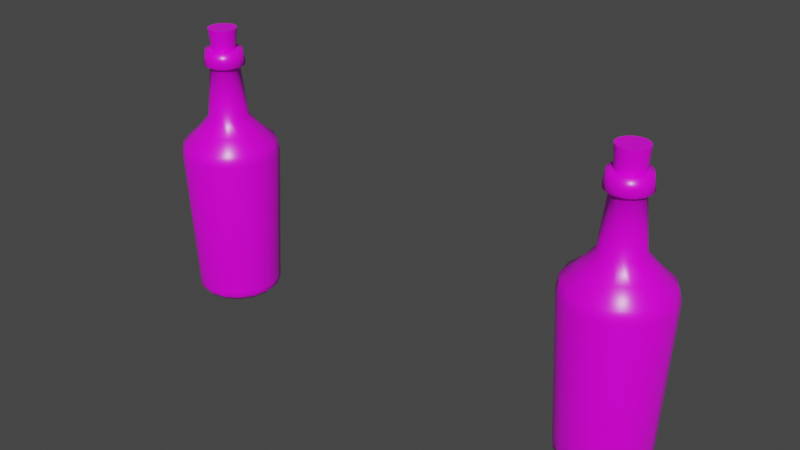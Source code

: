 # Source: pickup-wine.blend  (saved by Blender 2.93.21; exported with 4.5.12 LTS)
import bpy
from mathutils import Matrix  # noqa: F401  (used for matrix-valued properties, if any)

bpy.ops.wm.read_factory_settings(use_empty=True)
scene = bpy.context.scene
scene.name = 'Scene'

# ---- collections
col_collection = bpy.data.collections.new('Collection'); scene.collection.children.link(col_collection)

# ---- images (referenced by path relative to the original .blend; pixels are not part of the script)
import os
ASSET_DIR = os.environ.get("B2B_ASSET_DIR", "")  # directory of the original .blend (textures are referenced by path, not embedded)
HERE = os.path.dirname(os.path.abspath(__file__))  # packed textures are extracted next to this script under _unpacked/

def load_image(name, relpath, width, height, colorspace="sRGB"):
    """Load a texture the original file referenced (path relative to the .blend, or extracted next to this script)."""
    p = next((c for c in (os.path.join(HERE, relpath), os.path.join(ASSET_DIR, relpath)) if relpath and os.path.exists(c)), "")
    if p:
        img = bpy.data.images.load(p, check_existing=True)
        img.name = name
    else:  # same state as the original file: an image datablock whose file is absent (Cycles renders it pink)
        img = bpy.data.images.new(name, width, height)
        img.source = "FILE"
        img.filepath = "//" + (relpath or name)
    img.colorspace_settings.name = colorspace
    return img
img_wine_diffuse = load_image('wine-diffuse', 'wine-diffuse.png', 1024, 1024, 'sRGB')
img_ui_sprite_sheet_png = load_image('ui-sprite-sheet.png', 'ui-sprite-sheet.png', 1024, 1024, 'sRGB')

# ---- materials (node trees are filled in below, after node groups)
mat_wine = bpy.data.materials.new('Wine')
mat_wine.alpha_threshold = 0.0
mat_wine.line_color = (0.0, 0.0, 0.0, 1.0)
mat_heart = bpy.data.materials.new('Heart')

# ---- material node trees
mat_wine.use_nodes = True; mat_wine.node_tree.nodes.clear()
_N = mat_wine.node_tree.nodes; _L = mat_wine.node_tree.links
n0 = _N.new('ShaderNodeOutputMaterial'); n0.name = 'Material Output'; n0.location = (300, 300)
n1 = _N.new('ShaderNodeBsdfPrincipled'); n1.name = 'Principled BSDF'; n1.location = (10, 300)
n1.distribution = 'GGX'
n1.subsurface_method = 'BURLEY'
n1.inputs[2].default_value = 0.3314
n1.inputs[3].default_value = 1.45
n1.inputs[27].default_value = (0.0, 0.0, 0.0, 1.0)
n1.inputs[28].default_value = 1.0
n2 = _N.new('ShaderNodeTexImage'); n2.name = 'Image Texture'; n2.location = (-280, 280)
n2.image = img_wine_diffuse
_L.new(n1.outputs[0], n0.inputs[0])
_L.new(n2.outputs[0], n1.inputs[0])
n0.is_active_output = True
mat_heart.use_nodes = True; mat_heart.node_tree.nodes.clear()
_N = mat_heart.node_tree.nodes; _L = mat_heart.node_tree.links
n0 = _N.new('ShaderNodeBsdfPrincipled'); n0.name = 'Principled BSDF'; n0.location = (10, 300)
n0.distribution = 'GGX'
n0.subsurface_method = 'BURLEY'
n0.inputs[3].default_value = 1.45
n0.inputs[27].default_value = (0.0, 0.0, 0.0, 1.0)
n0.inputs[28].default_value = 1.0
n1 = _N.new('ShaderNodeOutputMaterial'); n1.name = 'Material Output'; n1.location = (300, 300)
n2 = _N.new('ShaderNodeTexImage'); n2.name = 'Image Texture'; n2.location = (-280, 280)
n2.image = img_ui_sprite_sheet_png
_L.new(n0.outputs[0], n1.inputs[0])
_L.new(n2.outputs[0], n0.inputs[0])
n1.is_active_output = True

# ---- world
world_world = bpy.data.worlds.new('World'); scene.world = world_world
world_world.use_nodes = True; world_world.node_tree.nodes.clear()
_N = world_world.node_tree.nodes; _L = world_world.node_tree.links
n0 = _N.new('ShaderNodeOutputWorld'); n0.name = 'World Output'; n0.location = (300, 300)
n1 = _N.new('ShaderNodeBackground'); n1.name = 'Background'; n1.location = (10, 300)
n1.inputs[0].default_value = (0.05088, 0.05088, 0.05088, 1.0)
_L.new(n1.outputs[0], n0.inputs[0])
n0.is_active_output = True
world_world.color = (0.05088, 0.05088, 0.05088)
world_world.use_sun_shadow = False
world_world.sun_shadow_jitter_overblur = 0.0

# ---- meshes
me_pickup_wine = bpy.data.meshes.new('pickup-wine')
me_pickup_wine.from_pydata([(1.655e-09, 0.133, -0.04484), (-0.03171, 0.133, -0.03171), (-0.04484, 0.133, -3.177e-09), (-0.03171, 0.133, 0.03171), (5.575e-09, 0.133, 0.04484), (0.03171, 0.133, 0.03171), (0.04484, 0.133, -5.671e-09), (0.03171, 0.133, -0.03171), (-3.495e-10, 0.2442, -0.03343), (-0.02364, 0.2442, -0.02364), (-0.03343, 0.2442, -8.427e-09), (-0.02364, 0.2442, 0.02364), (2.573e-09, 0.2442, 0.03343), (0.02364, 0.2442, 0.02364), (0.03343, 0.2442, -1.029e-08), (0.02364, 0.2442, -0.02364), (-1.551e-11, 0.2525, -0.04569), (-0.03231, 0.2525, -0.03231), (-0.04569, 0.2525, -8.26e-09), (-0.03231, 0.2525, 0.03231), (3.979e-09, 0.2525, 0.04569), (0.03231, 0.2525, 0.03231), (0.04569, 0.2525, -1.08e-08), (0.03231, 0.2525, -0.03231), (-9.019e-11, 0.286, -0.04062), (-0.02872, 0.286, -0.02872), (-0.04062, 0.286, -1.006e-08), (-0.02872, 0.286, 0.02872), (3.461e-09, 0.286, 0.04062), (0.02872, 0.286, 0.02872), (0.04062, 0.286, -1.232e-08), (0.02872, 0.286, -0.02872), (-2.961e-10, 0.0453, -0.11), (7.445e-10, 0.0995, -0.07217), (-3.887e-10, 0.07063, -0.1048), (-0.05103, 0.0995, -0.05103), (-0.07777, 0.0453, -0.07777), (-0.07408, 0.07063, -0.07408), (-0.07217, 0.0995, -8.656e-11), (-0.11, 0.0453, 2.851e-09), (-0.1048, 0.07063, 1.303e-09), (-0.05103, 0.0995, 0.05103), (-0.07777, 0.0453, 0.07777), (-0.07408, 0.07063, 0.07408), (7.054e-09, 0.0995, 0.07217), (9.346e-09, 0.0453, 0.11), (8.814e-09, 0.07063, 0.1048), (0.05103, 0.0995, 0.05103), (0.07777, 0.0453, 0.07777), (0.07408, 0.07063, 0.07408), (0.07217, 0.0995, -4.102e-09), (0.11, 0.0453, -3.262e-09), (0.1048, 0.07063, -4.517e-09), (0.05103, 0.0995, -0.05103), (0.07777, 0.0453, -0.07777), (0.07408, 0.07063, -0.07408), (-4.384e-10, -0.2965, -0.06259), (1.779e-11, -0.2877, -0.09528), (-0.06737, -0.2877, -0.06737), (-0.04426, -0.2965, -0.04426), (-0.09528, -0.2877, 1.688e-08), (-0.06259, -0.2965, 1.664e-08), (-0.06737, -0.2877, 0.06737), (-0.04426, -0.2965, 0.04426), (8.348e-09, -0.2877, 0.09528), (1.468e-08, -0.2965, 0.06259), (0.06737, -0.2877, 0.06737), (0.04426, -0.2965, 0.04426), (0.09528, -0.2877, 1.158e-08), (0.06259, -0.2965, 1.824e-08), (0.06737, -0.2877, -0.06737), (0.04426, -0.2965, -0.04426), (-3.292e-10, 0.286, -0.02638), (-0.01865, 0.286, -0.01865), (-0.02638, 0.286, -1.081e-08), (-0.01865, 0.286, 0.01865), (1.977e-09, 0.286, 0.02638), (0.01865, 0.286, 0.01865), (0.02638, 0.286, -1.228e-08), (0.01865, 0.286, -0.01865), (-1.467e-10, 0.3327, -0.03215), (-0.06029, -0.2986, -0.06029), (-2.041e-10, -0.2986, -0.08527), (-0.08527, -0.2986, 1.719e-08), (-0.06029, -0.2986, 0.06029), (1.621e-08, -0.2986, 0.08527), (0.06029, -0.2986, 0.06029), (0.08527, -0.2986, 1.919e-08), (0.06029, -0.2986, -0.06029), (3.276e-09, 0.2484, 0.03956), (0.02797, 0.2484, 0.02797), (-0.03956, 0.2484, -8.343e-09), (-0.02797, 0.2484, 0.02797), (-1.825e-10, 0.2484, -0.03956), (-0.02797, 0.2484, -0.02797), (0.02797, 0.2484, -0.02797), (0.03956, 0.2484, -1.054e-08), (-0.02273, 0.3327, -0.02273), (-0.03215, 0.3327, -1.264e-08), (-0.02273, 0.3327, 0.02273), (2.664e-09, 0.3327, 0.03215), (0.02273, 0.3327, 0.02273), (0.03215, 0.3327, -1.443e-08), (0.02273, 0.3327, -0.02273), (-0.01723, 0.133, 0.04161), (-0.01285, 0.2442, 0.03102), (-0.01756, 0.2525, 0.0424), (-0.01561, 0.286, 0.03769), (-0.04227, 0.0453, 0.1021), (-0.04027, 0.07063, 0.09722), (-0.02774, 0.0995, 0.06697), (-0.03277, -0.2986, 0.07912), (-0.03662, -0.2877, 0.08841), (-0.01014, 0.286, 0.02448), (-0.01236, 0.3327, 0.02983), (-0.02406, -0.2965, 0.05807), (-0.01521, 0.2484, 0.03671), (0.01723, 0.133, 0.04161), (0.01285, 0.2442, 0.03102), (0.01756, 0.2525, 0.0424), (0.01561, 0.286, 0.03769), (0.04227, 0.0453, 0.1021), (0.04027, 0.07063, 0.09722), (0.02774, 0.0995, 0.06697), (0.03277, -0.2986, 0.07912), (0.03662, -0.2877, 0.08841), (0.01014, 0.286, 0.02448), (0.01236, 0.3327, 0.02983), (0.02406, -0.2965, 0.05807), (0.01521, 0.2484, 0.03671), (0.04161, 0.133, 0.01723), (0.03102, 0.2442, 0.01285), (0.0424, 0.2525, 0.01756), (0.03769, 0.286, 0.01561), (0.1021, 0.0453, 0.04227), (0.09722, 0.07063, 0.04027), (0.06697, 0.0995, 0.02774), (0.07912, -0.2986, 0.03277), (0.08841, -0.2877, 0.03662), (0.02448, 0.286, 0.01014), (0.02983, 0.3327, 0.01236), (0.05807, -0.2965, 0.02406), (0.03671, 0.2484, 0.01521), (0.04161, 0.133, -0.01723), (0.03102, 0.2442, -0.01285), (0.0424, 0.2525, -0.01756), (0.03769, 0.286, -0.01561), (0.1021, 0.0453, -0.04227), (0.09722, 0.07063, -0.04027), (0.06697, 0.0995, -0.02774), (0.07912, -0.2986, -0.03277), (0.08841, -0.2877, -0.03662), (0.02448, 0.286, -0.01014), (0.02983, 0.3327, -0.01236), (0.05807, -0.2965, -0.02406), (0.03671, 0.2484, -0.01521), (0.01723, 0.133, -0.04161), (0.01285, 0.2442, -0.03102), (0.01756, 0.2525, -0.0424), (0.01561, 0.286, -0.03769), (0.04227, 0.0453, -0.1021), (0.04027, 0.07063, -0.09722), (0.02774, 0.0995, -0.06697), (0.03277, -0.2986, -0.07912), (0.03662, -0.2877, -0.08841), (0.01014, 0.286, -0.02448), (0.01236, 0.3327, -0.02983), (0.02406, -0.2965, -0.05807), (0.01521, 0.2484, -0.03671), (-0.01723, 0.133, -0.04161), (-0.01285, 0.2442, -0.03102), (-0.01756, 0.2525, -0.0424), (-0.01561, 0.286, -0.03769), (-0.04227, 0.0453, -0.1021), (-0.04027, 0.07063, -0.09722), (-0.02774, 0.0995, -0.06697), (-0.03277, -0.2986, -0.07912), (-0.03662, -0.2877, -0.08841), (-0.01014, 0.286, -0.02448), (-0.01236, 0.3327, -0.02983), (-0.02406, -0.2965, -0.05807), (-0.01521, 0.2484, -0.03671), (-0.04161, 0.133, -0.01723), (-0.03102, 0.2442, -0.01285), (-0.0424, 0.2525, -0.01756), (-0.03769, 0.286, -0.01561), (-0.1021, 0.0453, -0.04227), (-0.09722, 0.07063, -0.04027), (-0.06697, 0.0995, -0.02774), (-0.07912, -0.2986, -0.03277), (-0.08841, -0.2877, -0.03662), (-0.02448, 0.286, -0.01014), (-0.02983, 0.3327, -0.01236), (-0.05807, -0.2965, -0.02406), (-0.03671, 0.2484, -0.01521), (-0.04161, 0.133, 0.01723), (-0.03102, 0.2442, 0.01285), (-0.0424, 0.2525, 0.01756), (-0.03769, 0.286, 0.01561), (-0.1021, 0.0453, 0.04227), (-0.09722, 0.07063, 0.04027), (-0.06697, 0.0995, 0.02774), (-0.07912, -0.2986, 0.03277), (-0.08841, -0.2877, 0.03662), (-0.02448, 0.286, 0.01014), (-0.02983, 0.3327, 0.01236), (-0.05807, -0.2965, 0.02406), (-0.03671, 0.2484, 0.01521), (6.016e-12, -0.2752, -0.09583), (0.06776, -0.2752, -0.06776), (-0.06776, -0.2752, -0.06776), (-0.09583, -0.2752, 1.636e-08), (-0.06776, -0.2752, 0.06776), (8.385e-09, -0.2752, 0.09583), (0.06776, -0.2752, 0.06776), (0.09583, -0.2752, 1.103e-08), (-0.03683, -0.2752, 0.08892), (0.03683, -0.2752, 0.08892), (0.08892, -0.2752, 0.03683), (0.08892, -0.2752, -0.03683), (0.03683, -0.2752, -0.08892), (-0.03683, -0.2752, -0.08892), (-0.08892, -0.2752, -0.03683), (-0.08892, -0.2752, 0.03683), (-0.04317, 0.03339, -0.01353), (0.04317, 0.03339, -0.01353), (0.0, -0.05651, -0.01344), (0.0, 0.02744, -0.01316), (-0.04882, 0.01068, -0.01377), (0.04882, 0.01068, -0.01377), (0.03278, 0.04233, -0.01359), (-0.03278, 0.04233, -0.01359), (0.02057, 0.04275, -0.01302), (0.0189, 0.03431, -0.01356), (0.01567, -0.03583, -0.01296), (0.03869, -0.01278, -0.01309), (-0.03869, -0.01278, -0.01309), (-0.01567, -0.03583, -0.01296), (-0.0189, 0.03431, -0.01356), (-0.02057, 0.04275, -0.01302), (0.0, -0.03917, -0.01306), (0.0, -0.01763, -0.01287), (0.0, 0.00627, -0.01306), (-0.04317, 0.03339, 0.008044), (0.04317, 0.03339, 0.008044), (0.0, -0.05651, 0.007959), (0.0, 0.02744, 0.007674), (-0.04882, 0.01068, 0.008282), (0.04882, 0.01068, 0.008282), (0.03278, 0.04233, 0.008101), (-0.03278, 0.04233, 0.008101), (0.02057, 0.04275, 0.007536), (0.0189, 0.03431, 0.008073), (0.01567, -0.03583, 0.007471), (0.03869, -0.01278, 0.007602), (-0.03869, -0.01278, 0.007602), (-0.01567, -0.03583, 0.007471), (-0.0189, 0.03431, 0.008073), (-0.02057, 0.04275, 0.007536), (0.0, -0.03917, 0.007577), (0.0, -0.01763, 0.007385), (0.0, 0.00627, 0.007575), (-0.03798, 0.0479, -0.002743), (-0.01815, 0.04693, -0.002743), (0.05088, 0.03716, -0.002743), (0.06033, 0.01046, -0.002743), (-0.008101, 0.03748, -0.002743), (0.01815, 0.04693, -0.002743), (0.03798, 0.0479, -0.002743), (-0.05088, 0.03716, -0.002743), (0.008101, 0.03748, -0.002743), (0.02043, -0.03948, -0.002743), (0.0, -0.07079, -0.002743), (0.0, 0.03521, -0.002743), (0.04933, -0.01402, -0.002743), (-0.06033, 0.01046, -0.002743), (-0.04933, -0.01402, -0.002743), (-0.02043, -0.03948, -0.002743)], [], [(136, 130, 5, 47), (110, 104, 3, 41), (162, 156, 7, 53), (188, 182, 1, 35), (149, 143, 6, 50), (123, 117, 4, 44), (201, 195, 2, 38), (216, 108, 42, 212), (222, 186, 36, 210), (221, 173, 32, 208), (219, 147, 51, 215), (217, 121, 45, 213), (223, 199, 39, 211), (218, 134, 48, 214), (143, 144, 14, 6), (117, 118, 12, 4), (195, 196, 10, 2), (169, 170, 8, 0), (156, 157, 15, 7), (130, 131, 13, 5), (104, 105, 11, 3), (182, 183, 9, 1), (129, 119, 20, 89), (207, 197, 18, 91), (181, 171, 16, 93), (168, 158, 23, 95), (142, 132, 21, 90), (116, 106, 19, 92), (194, 184, 17, 94), (155, 145, 22, 96), (145, 146, 30, 22), (119, 120, 28, 20), (197, 198, 26, 18), (171, 172, 24, 16), (158, 159, 31, 23), (132, 133, 29, 21), (106, 107, 27, 19), (184, 185, 25, 17), (173, 174, 34, 32), (174, 175, 33, 34), (186, 187, 37, 36), (187, 188, 35, 37), (199, 200, 40, 39), (200, 201, 38, 40), (108, 109, 43, 42), (109, 110, 41, 43), (121, 122, 46, 45), (122, 123, 44, 46), (134, 135, 49, 48), (135, 136, 47, 49), (147, 148, 52, 51), (148, 149, 50, 52), (160, 161, 55, 54), (161, 162, 53, 55), (175, 169, 0, 33), (220, 160, 54, 209), (176, 177, 57, 82), (189, 190, 58, 81), (202, 203, 60, 83), (111, 112, 62, 84), (124, 125, 64, 85), (137, 138, 66, 86), (150, 151, 68, 87), (163, 164, 70, 88), (59, 180, 56, 167, 71, 154, 69, 141, 67, 128, 65, 115, 63, 206, 61, 193), (133, 139, 77, 29), (107, 113, 75, 27), (185, 191, 73, 25), (146, 152, 78, 30), (120, 126, 76, 28), (198, 204, 74, 26), (172, 178, 72, 24), (159, 165, 79, 31), (165, 72, 80, 166), (126, 77, 101, 127), (191, 74, 98, 192), (113, 76, 100, 114), (178, 73, 97, 179), (139, 78, 102, 140), (204, 75, 99, 205), (152, 79, 103, 153), (180, 176, 82, 56), (193, 189, 81, 59), (206, 202, 83, 61), (115, 111, 84, 63), (128, 124, 85, 65), (141, 137, 86, 67), (154, 150, 87, 69), (167, 163, 88, 71), (144, 155, 96, 14), (183, 194, 94, 9), (105, 116, 92, 11), (131, 142, 90, 13), (157, 168, 95, 15), (170, 181, 93, 8), (196, 207, 91, 10), (118, 129, 89, 12), (80, 179, 97, 192, 98, 205, 99, 114, 100, 127, 101, 140, 102, 153, 103, 166), (12, 89, 116, 105), (65, 85, 111, 115), (75, 113, 114, 99), (28, 76, 113, 107), (85, 64, 112, 111), (46, 44, 110, 109), (45, 46, 109, 108), (20, 28, 107, 106), (89, 20, 106, 116), (4, 12, 105, 104), (213, 45, 108, 216), (44, 4, 104, 110), (13, 90, 129, 118), (67, 86, 124, 128), (76, 126, 127, 100), (29, 77, 126, 120), (86, 66, 125, 124), (49, 47, 123, 122), (48, 49, 122, 121), (21, 29, 120, 119), (90, 21, 119, 129), (5, 13, 118, 117), (214, 48, 121, 217), (47, 5, 117, 123), (14, 96, 142, 131), (69, 87, 137, 141), (77, 139, 140, 101), (30, 78, 139, 133), (87, 68, 138, 137), (52, 50, 136, 135), (51, 52, 135, 134), (22, 30, 133, 132), (96, 22, 132, 142), (6, 14, 131, 130), (215, 51, 134, 218), (50, 6, 130, 136), (15, 95, 155, 144), (71, 88, 150, 154), (78, 152, 153, 102), (31, 79, 152, 146), (88, 70, 151, 150), (55, 53, 149, 148), (54, 55, 148, 147), (23, 31, 146, 145), (95, 23, 145, 155), (7, 15, 144, 143), (209, 54, 147, 219), (53, 7, 143, 149), (8, 93, 168, 157), (56, 82, 163, 167), (79, 165, 166, 103), (24, 72, 165, 159), (82, 57, 164, 163), (208, 32, 160, 220), (34, 33, 162, 161), (32, 34, 161, 160), (16, 24, 159, 158), (93, 16, 158, 168), (0, 8, 157, 156), (33, 0, 156, 162), (9, 94, 181, 170), (59, 81, 176, 180), (72, 178, 179, 80), (25, 73, 178, 172), (81, 58, 177, 176), (35, 1, 169, 175), (37, 35, 175, 174), (36, 37, 174, 173), (17, 25, 172, 171), (94, 17, 171, 181), (1, 9, 170, 169), (210, 36, 173, 221), (10, 91, 194, 183), (61, 83, 189, 193), (73, 191, 192, 97), (26, 74, 191, 185), (83, 60, 190, 189), (40, 38, 188, 187), (39, 40, 187, 186), (18, 26, 185, 184), (91, 18, 184, 194), (2, 10, 183, 182), (211, 39, 186, 222), (38, 2, 182, 188), (11, 92, 207, 196), (63, 84, 202, 206), (74, 204, 205, 98), (27, 75, 204, 198), (84, 62, 203, 202), (43, 41, 201, 200), (42, 43, 200, 199), (19, 27, 198, 197), (92, 19, 197, 207), (3, 11, 196, 195), (212, 42, 199, 223), (41, 3, 195, 201), (62, 212, 223, 203), (60, 211, 222, 190), (58, 210, 221, 177), (57, 208, 220, 164), (70, 209, 219, 151), (68, 215, 218, 138), (66, 214, 217, 125), (64, 213, 216, 112), (164, 220, 209, 70), (138, 218, 214, 66), (203, 223, 211, 60), (125, 217, 213, 64), (151, 219, 215, 68), (177, 221, 208, 57), (190, 222, 210, 58), (112, 216, 212, 62), (233, 232, 230), (238, 224, 231), (238, 227, 228), (229, 227, 233), (234, 226, 240), (242, 228, 227), (226, 237, 240), (229, 242, 227), (241, 240, 237), (234, 240, 241), (257, 247, 246), (257, 250, 243), (233, 230, 225), (238, 231, 239), (238, 228, 224), (229, 233, 225), (241, 237, 236), (234, 241, 235), (236, 228, 242, 241), (252, 249, 251), (242, 229, 235, 241), (248, 252, 246), (253, 259, 245), (261, 246, 247), (245, 259, 256), (248, 246, 261), (260, 256, 259), (253, 260, 259), (252, 244, 249), (257, 258, 250), (257, 243, 247), (248, 244, 252), (260, 255, 256), (253, 254, 260), (255, 260, 261, 247), (261, 260, 254, 248), (263, 262, 250, 258), (265, 264, 244, 248), (266, 263, 258, 257), (268, 267, 251, 249), (262, 269, 243, 250), (267, 270, 252, 251), (264, 268, 249, 244), (272, 271, 253, 245), (270, 273, 246, 252), (271, 274, 254, 253), (269, 275, 247, 243), (275, 276, 255, 247), (274, 265, 248, 254), (276, 277, 256, 255), (277, 272, 245, 256), (273, 266, 257, 246), (227, 238, 266, 273), (237, 226, 272, 277), (236, 237, 277, 276), (235, 229, 265, 274), (228, 236, 276, 275), (224, 228, 275, 269), (234, 235, 274, 271), (233, 227, 273, 270), (226, 234, 271, 272), (225, 230, 268, 264), (232, 233, 270, 267), (231, 224, 269, 262), (230, 232, 267, 268), (238, 239, 263, 266), (229, 225, 264, 265), (239, 231, 262, 263)])
me_pickup_wine.polygons.foreach_set('use_smooth', [True] * 278)
me_pickup_wine.polygons.foreach_set('material_index', [0, 0, 0, 0, 0, 0, 0, 0, 0, 0, 0, 0, 0, 0, 0, 0, 0, 0, 0, 0, 0, 0, 0, 0, 0, 0, 0, 0, 0, 0, 0, 0, 0, 0, 0, 0, 0, 0, 0, 0, 0, 0, 0, 0, 0, 0, 0, 0, 0, 0, 0, 0, 0, 0, 0, 0, 0, 0, 0, 0, 0, 0, 0, 0, 0, 0, 0, 0, 0, 0, 0, 0, 0, 0, 0, 0, 0, 0, 0, 0, 0, 0, 0, 0, 0, 0, 0, 0, 0, 0, 0, 0, 0, 0, 0, 0, 0, 0, 0, 0, 0, 0, 0, 0, 0, 0, 0, 0, 0, 0, 0, 0, 0, 0, 0, 0, 0, 0, 0, 0, 0, 0, 0, 0, 0, 0, 0, 0, 0, 0, 0, 0, 0, 0, 0, 0, 0, 0, 0, 0, 0, 0, 0, 0, 0, 0, 0, 0, 0, 0, 0, 0, 0, 0, 0, 0, 0, 0, 0, 0, 0, 0, 0, 0, 0, 0, 0, 0, 0, 0, 0, 0, 0, 0, 0, 0, 0, 0, 0, 0, 0, 0, 0, 0, 0, 0, 0, 0, 0, 0, 0, 0, 0, 0, 0, 0, 0, 0, 0, 0, 0, 0, 0, 0, 0, 0, 0, 0, 0, 0, 1, 1, 1, 1, 1, 1, 1, 1, 1, 1, 1, 1, 1, 1, 1, 1, 1, 1, 1, 1, 1, 1, 1, 1, 1, 1, 1, 1, 1, 1, 1, 1, 1, 1, 1, 1, 1, 1, 1, 1, 1, 1, 1, 1, 1, 1, 1, 1, 1, 1, 1, 1, 1, 1, 1, 1, 1, 1, 1, 1, 1, 1, 1, 1, 1, 1, 1, 1])
_k = set([(72, 165), (72, 178), (73, 178), (73, 191), (74, 191), (74, 204), (75, 113), (75, 204), (76, 113), (76, 126), (77, 126), (77, 139), (78, 139), (78, 152), (79, 152), (79, 165), (80, 166), (80, 179), (97, 179), (97, 192), (98, 192), (98, 205), (99, 114), (99, 205), (100, 114), (100, 127), (101, 127), (101, 140), (102, 140), (102, 153), (103, 153), (103, 166)])
me_pickup_wine.attributes.new('sharp_edge', 'BOOLEAN', 'EDGE').data.foreach_set('value', [ (min(e.vertices), max(e.vertices)) in _k for e in me_pickup_wine.edges])
_uv = me_pickup_wine.uv_layers.new(name='UVMap')
_uv.uv.foreach_set('vector', [0.2045, 0.5751, 0.1543, 0.5777, 0.1533, 0.5572, 0.2028, 0.5421, 0.201, 0.3682, 0.1508, 0.3674, 0.1511, 0.3468, 0.2015, 0.3352, 0.2219, 0.7814, 0.172, 0.7873, 0.1696, 0.7669, 0.218, 0.7485, 0.2115, 0.1615, 0.1614, 0.1573, 0.1631, 0.1368, 0.2142, 0.1286, 0.2115, 0.6784, 0.1614, 0.6826, 0.1597, 0.6622, 0.2087, 0.6454, 0.201, 0.4717, 0.1508, 0.4726, 0.1504, 0.452, 0.2004, 0.4386, 0.2045, 0.2648, 0.1543, 0.2622, 0.1553, 0.2417, 0.2062, 0.2318, 0.6658, 0.3761, 0.2818, 0.3696, 0.2827, 0.3192, 0.6666, 0.3322, 0.6747, 0.2007, 0.292, 0.1683, 0.2962, 0.1181, 0.6784, 0.157, 0.6836, 0.1134, 0.3022, 0.06809, 0.3081, 0.01805, 0.6887, 0.06975, 0.6747, 0.6392, 0.292, 0.6716, 0.2878, 0.6214, 0.671, 0.5955, 0.6658, 0.4639, 0.2818, 0.4703, 0.281, 0.42, 0.6651, 0.42, 0.6688, 0.2883, 0.2852, 0.2689, 0.2878, 0.2185, 0.671, 0.2445, 0.6688, 0.5516, 0.2852, 0.5711, 0.2827, 0.5207, 0.6666, 0.5078, 0.1614, 0.6826, 0.02814, 0.6939, 0.02685, 0.6786, 0.1597, 0.6622, 0.1508, 0.4726, 0.01704, 0.4748, 0.01678, 0.4595, 0.1504, 0.452, 0.1543, 0.2622, 0.02074, 0.2555, 0.02151, 0.2402, 0.1553, 0.2417, 0.172, 0.05264, 0.03923, 0.03688, 0.04103, 0.02167, 0.1745, 0.03224, 0.172, 0.7873, 0.03923, 0.803, 0.03742, 0.7878, 0.1696, 0.7669, 0.1543, 0.5777, 0.02074, 0.5845, 0.01996, 0.5692, 0.1533, 0.5572, 0.1508, 0.3674, 0.01704, 0.3651, 0.0173, 0.3498, 0.1511, 0.3468, 0.1614, 0.1573, 0.02814, 0.146, 0.02943, 0.1308, 0.1631, 0.1368, 0.8759, 0.3198, 0.8679, 0.3225, 0.8613, 0.3026, 0.8701, 0.3026, 0.8966, 0.258, 0.8918, 0.2511, 0.9091, 0.2392, 0.9115, 0.2477, 0.9617, 0.2608, 0.9671, 0.2544, 0.9832, 0.2677, 0.9757, 0.2724, 0.9617, 0.3444, 0.9671, 0.3509, 0.9509, 0.3642, 0.9477, 0.356, 0.8966, 0.3473, 0.8918, 0.3542, 0.8746, 0.3423, 0.8816, 0.337, 0.8759, 0.2854, 0.8679, 0.2828, 0.8746, 0.2629, 0.8816, 0.2683, 0.9296, 0.2485, 0.93, 0.2401, 0.9509, 0.241, 0.9477, 0.2493, 0.9296, 0.3568, 0.93, 0.3651, 0.9091, 0.3661, 0.9115, 0.3575, 0.7691, 0.2978, 0.8079, 0.3093, 0.8027, 0.3271, 0.7632, 0.3179, 0.7548, 0.3801, 0.7953, 0.3824, 0.7942, 0.401, 0.7536, 0.401, 0.7596, 0.4634, 0.7995, 0.4565, 0.8027, 0.4748, 0.7632, 0.484, 0.7832, 0.5435, 0.8205, 0.5277, 0.8277, 0.5448, 0.7913, 0.5627, 0.7832, 0.2585, 0.8205, 0.2743, 0.8132, 0.2914, 0.775, 0.2778, 0.7596, 0.3385, 0.7995, 0.3455, 0.7963, 0.3638, 0.756, 0.3592, 0.7548, 0.4219, 0.7953, 0.4196, 0.7963, 0.4381, 0.756, 0.4428, 0.7691, 0.5041, 0.8079, 0.4927, 0.8132, 0.5105, 0.775, 0.5242, 0.3022, 0.06809, 0.2715, 0.06445, 0.2772, 0.01678, 0.3081, 0.01805, 0.2715, 0.06445, 0.2219, 0.05856, 0.2258, 0.02572, 0.2772, 0.01678, 0.292, 0.1683, 0.2612, 0.1657, 0.2653, 0.1179, 0.2962, 0.1181, 0.2612, 0.1657, 0.2115, 0.1615, 0.2142, 0.1286, 0.2653, 0.1179, 0.2852, 0.2689, 0.2544, 0.2673, 0.2568, 0.2194, 0.2878, 0.2185, 0.2544, 0.2673, 0.2045, 0.2648, 0.2062, 0.2318, 0.2568, 0.2194, 0.2818, 0.3696, 0.2509, 0.3691, 0.2517, 0.3211, 0.2827, 0.3192, 0.2509, 0.3691, 0.201, 0.3682, 0.2015, 0.3352, 0.2517, 0.3211, 0.2818, 0.4703, 0.2509, 0.4709, 0.2501, 0.4229, 0.281, 0.42, 0.2509, 0.4709, 0.201, 0.4717, 0.2004, 0.4386, 0.2501, 0.4229, 0.2852, 0.5711, 0.2544, 0.5726, 0.2519, 0.5247, 0.2827, 0.5207, 0.2544, 0.5726, 0.2045, 0.5751, 0.2028, 0.5421, 0.2519, 0.5247, 0.292, 0.6716, 0.2612, 0.6742, 0.2572, 0.6264, 0.2878, 0.6214, 0.2612, 0.6742, 0.2115, 0.6784, 0.2087, 0.6454, 0.2572, 0.6264, 0.3022, 0.7718, 0.2715, 0.7755, 0.2659, 0.7278, 0.2962, 0.7218, 0.2715, 0.7755, 0.2219, 0.7814, 0.218, 0.7485, 0.2659, 0.7278, 0.2219, 0.05856, 0.172, 0.05264, 0.1745, 0.03224, 0.2258, 0.02572, 0.6836, 0.7266, 0.3022, 0.7718, 0.2962, 0.7218, 0.6784, 0.683, 0.7154, 0.1171, 0.6984, 0.1151, 0.7036, 0.07176, 0.72, 0.07834, 0.7067, 0.2034, 0.6896, 0.202, 0.6933, 0.1585, 0.71, 0.1645, 0.7008, 0.2899, 0.6837, 0.2891, 0.6859, 0.2455, 0.7028, 0.2509, 0.6979, 0.3766, 0.6808, 0.3763, 0.6815, 0.3327, 0.6986, 0.3375, 0.6979, 0.4633, 0.6808, 0.4636, 0.68, 0.42, 0.6972, 0.4243, 0.7008, 0.55, 0.6837, 0.5509, 0.6815, 0.5073, 0.6989, 0.511, 0.7067, 0.6365, 0.6896, 0.638, 0.6859, 0.5945, 0.7034, 0.5976, 0.7154, 0.7228, 0.6984, 0.7248, 0.6933, 0.6815, 0.7108, 0.684, 0.8194, 0.1804, 0.7991, 0.1601, 0.7788, 0.1399, 0.7788, 0.1112, 0.7788, 0.08254, 0.7991, 0.06228, 0.8194, 0.04201, 0.848, 0.04201, 0.8767, 0.042, 0.897, 0.06228, 0.9172, 0.08255, 0.9172, 0.1112, 0.9172, 0.1399, 0.897, 0.1602, 0.8767, 0.1804, 0.848, 0.1804, 0.09349, 0.9334, 0.08235, 0.9223, 0.09089, 0.9137, 0.1066, 0.9202, 0.09349, 0.8699, 0.08235, 0.881, 0.0738, 0.8725, 0.08032, 0.8567, 0.02994, 0.8699, 0.04108, 0.881, 0.03253, 0.8895, 0.01678, 0.883, 0.06171, 0.9466, 0.06171, 0.9308, 0.0738, 0.9308, 0.08032, 0.9466, 0.1066, 0.9016, 0.09089, 0.9016, 0.09089, 0.8895, 0.1066, 0.883, 0.06171, 0.8567, 0.06171, 0.8725, 0.04963, 0.8725, 0.0431, 0.8567, 0.01678, 0.9016, 0.03253, 0.9016, 0.03253, 0.9137, 0.01678, 0.9202, 0.02994, 0.9334, 0.04108, 0.9223, 0.04963, 0.9308, 0.0431, 0.9466, 0.824, 0.6284, 0.8201, 0.6398, 0.766, 0.6242, 0.7707, 0.6102, 0.8128, 0.7475, 0.8145, 0.7595, 0.7591, 0.77, 0.7571, 0.7554, 0.8128, 0.6753, 0.8111, 0.6873, 0.755, 0.682, 0.7571, 0.6674, 0.8105, 0.7235, 0.8111, 0.7356, 0.755, 0.7409, 0.7543, 0.7261, 0.8173, 0.6516, 0.8145, 0.6633, 0.7591, 0.6528, 0.7625, 0.6385, 0.8173, 0.7713, 0.8201, 0.783, 0.766, 0.7987, 0.7625, 0.7843, 0.8105, 0.6994, 0.81, 0.7114, 0.7536, 0.7114, 0.7543, 0.6967, 0.824, 0.7945, 0.8279, 0.8059, 0.7755, 0.8266, 0.7707, 0.8126, 0.7991, 0.1601, 0.7813, 0.178, 0.7536, 0.1503, 0.7788, 0.1399, 0.848, 0.1804, 0.848, 0.2056, 0.8089, 0.2056, 0.8194, 0.1804, 0.897, 0.1602, 0.9148, 0.178, 0.8871, 0.2056, 0.8767, 0.1804, 0.9172, 0.1112, 0.9425, 0.1112, 0.9425, 0.1503, 0.9172, 0.1399, 0.897, 0.06228, 0.9148, 0.04445, 0.9425, 0.07212, 0.9172, 0.08255, 0.848, 0.04201, 0.848, 0.01678, 0.8872, 0.01679, 0.8767, 0.042, 0.7991, 0.06228, 0.7813, 0.04443, 0.8089, 0.01678, 0.8194, 0.04201, 0.7788, 0.1112, 0.7536, 0.1112, 0.7536, 0.07208, 0.7788, 0.08254, 0.9293, 0.3484, 0.9296, 0.3568, 0.9115, 0.3575, 0.914, 0.349, 0.9293, 0.2569, 0.9296, 0.2485, 0.9477, 0.2493, 0.9446, 0.2576, 0.8839, 0.2881, 0.8759, 0.2854, 0.8816, 0.2683, 0.8887, 0.2736, 0.9013, 0.3404, 0.8966, 0.3473, 0.8816, 0.337, 0.8887, 0.3317, 0.9564, 0.338, 0.9617, 0.3444, 0.9477, 0.356, 0.9446, 0.3477, 0.9564, 0.2673, 0.9617, 0.2608, 0.9757, 0.2724, 0.9682, 0.2771, 0.9013, 0.2649, 0.8966, 0.258, 0.9115, 0.2477, 0.914, 0.2562, 0.8839, 0.3172, 0.8759, 0.3198, 0.8701, 0.3026, 0.879, 0.3026, 0.2113, 0.8775, 0.2113, 0.8923, 0.2113, 0.907, 0.2009, 0.9174, 0.1905, 0.9278, 0.1758, 0.9278, 0.161, 0.9278, 0.1506, 0.9174, 0.1402, 0.907, 0.1402, 0.8923, 0.1402, 0.8775, 0.1506, 0.8671, 0.161, 0.8567, 0.1758, 0.8567, 0.1905, 0.8567, 0.2009, 0.8671, 0.879, 0.3026, 0.8701, 0.3026, 0.8759, 0.2854, 0.8839, 0.2881, 0.9172, 0.08255, 0.9425, 0.07212, 0.9425, 0.1112, 0.9172, 0.1112, 0.81, 0.7114, 0.8105, 0.7235, 0.7543, 0.7261, 0.7536, 0.7114, 0.1066, 0.883, 0.09089, 0.8895, 0.08235, 0.881, 0.09349, 0.8699, 0.6972, 0.4157, 0.68, 0.42, 0.6808, 0.3763, 0.6979, 0.3766, 0.2501, 0.4171, 0.2004, 0.4013, 0.201, 0.3682, 0.2509, 0.3691, 0.281, 0.42, 0.2501, 0.4171, 0.2509, 0.3691, 0.2818, 0.3696, 0.7536, 0.401, 0.7942, 0.401, 0.7953, 0.4196, 0.7548, 0.4219, 0.8701, 0.3026, 0.8613, 0.3026, 0.8679, 0.2828, 0.8759, 0.2854, 0.1504, 0.3879, 0.01678, 0.3804, 0.01704, 0.3651, 0.1508, 0.3674, 0.6651, 0.42, 0.281, 0.42, 0.2818, 0.3696, 0.6658, 0.3761, 0.2004, 0.4013, 0.1504, 0.3879, 0.1508, 0.3674, 0.201, 0.3682, 0.8887, 0.3317, 0.8816, 0.337, 0.8759, 0.3198, 0.8839, 0.3172, 0.8767, 0.042, 0.8872, 0.01679, 0.9148, 0.04445, 0.897, 0.06228, 0.8111, 0.7356, 0.8128, 0.7475, 0.7571, 0.7554, 0.755, 0.7409, 0.1066, 0.9202, 0.09089, 0.9137, 0.09089, 0.9016, 0.1066, 0.9016, 0.6986, 0.5024, 0.6815, 0.5073, 0.6808, 0.4636, 0.6979, 0.4633, 0.2517, 0.5189, 0.2015, 0.5048, 0.201, 0.4717, 0.2509, 0.4709, 0.2827, 0.5207, 0.2517, 0.5189, 0.2509, 0.4709, 0.2818, 0.4703, 0.756, 0.3592, 0.7963, 0.3638, 0.7953, 0.3824, 0.7548, 0.3801, 0.8816, 0.337, 0.8746, 0.3423, 0.8679, 0.3225, 0.8759, 0.3198, 0.1511, 0.4931, 0.0173, 0.4901, 0.01704, 0.4748, 0.1508, 0.4726, 0.6666, 0.5078, 0.2827, 0.5207, 0.2818, 0.4703, 0.6658, 0.4639, 0.2015, 0.5048, 0.1511, 0.4931, 0.1508, 0.4726, 0.201, 0.4717, 0.914, 0.349, 0.9115, 0.3575, 0.8966, 0.3473, 0.9013, 0.3404, 0.8194, 0.04201, 0.8089, 0.01678, 0.848, 0.01678, 0.848, 0.04201, 0.8145, 0.7595, 0.8173, 0.7713, 0.7625, 0.7843, 0.7591, 0.77, 0.08032, 0.9466, 0.0738, 0.9308, 0.08235, 0.9223, 0.09349, 0.9334, 0.7028, 0.589, 0.6859, 0.5945, 0.6837, 0.5509, 0.7008, 0.55, 0.2568, 0.6206, 0.2062, 0.6082, 0.2045, 0.5751, 0.2544, 0.5726, 0.2878, 0.6214, 0.2568, 0.6206, 0.2544, 0.5726, 0.2852, 0.5711, 0.7632, 0.3179, 0.8027, 0.3271, 0.7995, 0.3455, 0.7596, 0.3385, 0.9115, 0.3575, 0.9091, 0.3661, 0.8918, 0.3542, 0.8966, 0.3473, 0.1553, 0.5982, 0.02151, 0.5997, 0.02074, 0.5845, 0.1543, 0.5777, 0.671, 0.5955, 0.2878, 0.6214, 0.2852, 0.5711, 0.6688, 0.5516, 0.2062, 0.6082, 0.1553, 0.5982, 0.1543, 0.5777, 0.2045, 0.5751, 0.9446, 0.3477, 0.9477, 0.356, 0.9296, 0.3568, 0.9293, 0.3484, 0.7788, 0.08254, 0.7536, 0.07208, 0.7813, 0.04443, 0.7991, 0.06228, 0.8201, 0.783, 0.824, 0.7945, 0.7707, 0.8126, 0.766, 0.7987, 0.0431, 0.9466, 0.04963, 0.9308, 0.06171, 0.9308, 0.06171, 0.9466, 0.71, 0.6754, 0.6933, 0.6815, 0.6896, 0.638, 0.7067, 0.6365, 0.2653, 0.722, 0.2142, 0.7113, 0.2115, 0.6784, 0.2612, 0.6742, 0.2962, 0.7218, 0.2653, 0.722, 0.2612, 0.6742, 0.292, 0.6716, 0.775, 0.2778, 0.8132, 0.2914, 0.8079, 0.3093, 0.7691, 0.2978, 0.9477, 0.356, 0.9509, 0.3642, 0.93, 0.3651, 0.9296, 0.3568, 0.1631, 0.7031, 0.02943, 0.7092, 0.02814, 0.6939, 0.1614, 0.6826, 0.6784, 0.683, 0.2962, 0.7218, 0.292, 0.6716, 0.6747, 0.6392, 0.2142, 0.7113, 0.1631, 0.7031, 0.1614, 0.6826, 0.2115, 0.6784, 0.9682, 0.3282, 0.9757, 0.3329, 0.9617, 0.3444, 0.9564, 0.338, 0.7788, 0.1399, 0.7536, 0.1503, 0.7536, 0.1112, 0.7788, 0.1112, 0.8279, 0.617, 0.824, 0.6284, 0.7707, 0.6102, 0.7755, 0.5963, 0.01678, 0.9202, 0.03253, 0.9137, 0.04108, 0.9223, 0.02994, 0.9334, 0.72, 0.7616, 0.7036, 0.7682, 0.6984, 0.7248, 0.7154, 0.7228, 0.6887, 0.7702, 0.3081, 0.8219, 0.3022, 0.7718, 0.6836, 0.7266, 0.2772, 0.8231, 0.2258, 0.8142, 0.2219, 0.7814, 0.2715, 0.7755, 0.3081, 0.8219, 0.2772, 0.8231, 0.2715, 0.7755, 0.3022, 0.7718, 0.7913, 0.2392, 0.8277, 0.2572, 0.8205, 0.2743, 0.7832, 0.2585, 0.9757, 0.3329, 0.9832, 0.3376, 0.9671, 0.3509, 0.9617, 0.3444, 0.1745, 0.8077, 0.04103, 0.8183, 0.03923, 0.803, 0.172, 0.7873, 0.2258, 0.8142, 0.1745, 0.8077, 0.172, 0.7873, 0.2219, 0.7814, 0.9446, 0.2576, 0.9477, 0.2493, 0.9617, 0.2608, 0.9564, 0.2673, 0.8194, 0.1804, 0.8089, 0.2056, 0.7813, 0.178, 0.7991, 0.1601, 0.8201, 0.6398, 0.8173, 0.6516, 0.7625, 0.6385, 0.766, 0.6242, 0.01678, 0.883, 0.03253, 0.8895, 0.03253, 0.9016, 0.01678, 0.9016, 0.7108, 0.1559, 0.6933, 0.1585, 0.6984, 0.1151, 0.7154, 0.1171, 0.218, 0.0914, 0.1696, 0.07304, 0.172, 0.05264, 0.2219, 0.05856, 0.2659, 0.1121, 0.218, 0.0914, 0.2219, 0.05856, 0.2715, 0.06445, 0.2962, 0.1181, 0.2659, 0.1121, 0.2715, 0.06445, 0.3022, 0.06809, 0.775, 0.5242, 0.8132, 0.5105, 0.8205, 0.5277, 0.7832, 0.5435, 0.9477, 0.2493, 0.9509, 0.241, 0.9671, 0.2544, 0.9617, 0.2608, 0.1696, 0.07304, 0.03742, 0.05209, 0.03923, 0.03688, 0.172, 0.05264, 0.6784, 0.157, 0.2962, 0.1181, 0.3022, 0.06809, 0.6836, 0.1134, 0.914, 0.2562, 0.9115, 0.2477, 0.9296, 0.2485, 0.9293, 0.2569, 0.8767, 0.1804, 0.8871, 0.2056, 0.848, 0.2056, 0.848, 0.1804, 0.8145, 0.6633, 0.8128, 0.6753, 0.7571, 0.6674, 0.7591, 0.6528, 0.0431, 0.8567, 0.04963, 0.8725, 0.04108, 0.881, 0.02994, 0.8699, 0.7034, 0.2423, 0.6859, 0.2455, 0.6896, 0.202, 0.7067, 0.2034, 0.2572, 0.2136, 0.2087, 0.1945, 0.2115, 0.1615, 0.2612, 0.1657, 0.2878, 0.2185, 0.2572, 0.2136, 0.2612, 0.1657, 0.292, 0.1683, 0.7632, 0.484, 0.8027, 0.4748, 0.8079, 0.4927, 0.7691, 0.5041, 0.9115, 0.2477, 0.9091, 0.2392, 0.93, 0.2401, 0.9296, 0.2485, 0.1597, 0.1778, 0.02685, 0.1613, 0.02814, 0.146, 0.1614, 0.1573, 0.671, 0.2445, 0.2878, 0.2185, 0.292, 0.1683, 0.6747, 0.2007, 0.2087, 0.1945, 0.1597, 0.1778, 0.1614, 0.1573, 0.2115, 0.1615, 0.8887, 0.2736, 0.8816, 0.2683, 0.8966, 0.258, 0.9013, 0.2649, 0.9172, 0.1399, 0.9425, 0.1503, 0.9148, 0.178, 0.897, 0.1602, 0.8111, 0.6873, 0.8105, 0.6994, 0.7543, 0.6967, 0.755, 0.682, 0.08032, 0.8567, 0.0738, 0.8725, 0.06171, 0.8725, 0.06171, 0.8567, 0.6989, 0.3289, 0.6815, 0.3327, 0.6837, 0.2891, 0.7008, 0.2899, 0.2519, 0.3152, 0.2028, 0.2978, 0.2045, 0.2648, 0.2544, 0.2673, 0.2827, 0.3192, 0.2519, 0.3152, 0.2544, 0.2673, 0.2852, 0.2689, 0.756, 0.4428, 0.7963, 0.4381, 0.7995, 0.4565, 0.7596, 0.4634, 0.8816, 0.2683, 0.8746, 0.2629, 0.8918, 0.2511, 0.8966, 0.258, 0.1533, 0.2828, 0.01996, 0.2708, 0.02074, 0.2555, 0.1543, 0.2622, 0.6666, 0.3322, 0.2827, 0.3192, 0.2852, 0.2689, 0.6688, 0.2883, 0.2028, 0.2978, 0.1533, 0.2828, 0.1543, 0.2622, 0.2045, 0.2648, 0.6815, 0.3327, 0.6666, 0.3322, 0.6688, 0.2883, 0.6837, 0.2891, 0.6859, 0.2455, 0.671, 0.2445, 0.6747, 0.2007, 0.6896, 0.202, 0.6933, 0.1585, 0.6784, 0.157, 0.6836, 0.1134, 0.6984, 0.1151, 0.7036, 0.7682, 0.6887, 0.7702, 0.6836, 0.7266, 0.6984, 0.7248, 0.6933, 0.6815, 0.6784, 0.683, 0.6747, 0.6392, 0.6896, 0.638, 0.6859, 0.5945, 0.671, 0.5955, 0.6688, 0.5516, 0.6837, 0.5509, 0.6815, 0.5073, 0.6666, 0.5078, 0.6658, 0.4639, 0.6808, 0.4636, 0.68, 0.42, 0.6651, 0.42, 0.6658, 0.3761, 0.6808, 0.3763, 0.6984, 0.7248, 0.6836, 0.7266, 0.6784, 0.683, 0.6933, 0.6815, 0.6837, 0.5509, 0.6688, 0.5516, 0.6666, 0.5078, 0.6815, 0.5073, 0.6837, 0.2891, 0.6688, 0.2883, 0.671, 0.2445, 0.6859, 0.2455, 0.6808, 0.4636, 0.6658, 0.4639, 0.6651, 0.42, 0.68, 0.42, 0.6896, 0.638, 0.6747, 0.6392, 0.671, 0.5955, 0.6859, 0.5945, 0.6984, 0.1151, 0.6836, 0.1134, 0.6887, 0.06975, 0.7036, 0.07176, 0.6896, 0.202, 0.6747, 0.2007, 0.6784, 0.157, 0.6933, 0.1585, 0.6808, 0.3763, 0.6658, 0.3761, 0.6666, 0.3322, 0.6815, 0.3327, 0.1011, 0.9571, 0.1129, 0.9656, 0.1295, 0.9663, 0.0891, 0.9552, 0.0589, 0.9551, 0.07032, 0.9617, 0.0891, 0.9552, 0.09625, 0.951, 0.0528, 0.9366, 0.1422, 0.9378, 0.09625, 0.951, 0.1011, 0.9571, 0.1111, 0.8952, 0.1009, 0.8812, 0.09951, 0.9018, 0.09733, 0.9347, 0.0528, 0.9366, 0.09625, 0.951, 0.1009, 0.8812, 0.0857, 0.8994, 0.09951, 0.9018, 0.1422, 0.9378, 0.09733, 0.9347, 0.09625, 0.951, 0.0984, 0.9186, 0.09951, 0.9018, 0.0857, 0.8994, 0.1111, 0.8952, 0.09951, 0.9018, 0.0984, 0.9186, 0.0891, 0.9552, 0.0528, 0.9366, 0.09625, 0.951, 0.0891, 0.9552, 0.07032, 0.9617, 0.0589, 0.9551, 0.1011, 0.9571, 0.1295, 0.9663, 0.1394, 0.958, 0.0891, 0.9552, 0.07032, 0.9617, 0.08173, 0.9623, 0.0891, 0.9552, 0.0528, 0.9366, 0.0589, 0.9551, 0.1422, 0.9378, 0.1011, 0.9571, 0.1394, 0.958, 0.0984, 0.9186, 0.0857, 0.8994, 0.06112, 0.9166, 0.1111, 0.8952, 0.0984, 0.9186, 0.1333, 0.9193, 0.06112, 0.9166, 0.0528, 0.9366, 0.09733, 0.9347, 0.0984, 0.9186, 0.1011, 0.9571, 0.1295, 0.9663, 0.1129, 0.9656, 0.09733, 0.9347, 0.1422, 0.9378, 0.1333, 0.9193, 0.0984, 0.9186, 0.1422, 0.9378, 0.1011, 0.9571, 0.09625, 0.951, 0.1111, 0.8952, 0.09951, 0.9018, 0.1009, 0.8812, 0.09733, 0.9347, 0.09625, 0.951, 0.0528, 0.9366, 0.1009, 0.8812, 0.09951, 0.9018, 0.0857, 0.8994, 0.1422, 0.9378, 0.09625, 0.951, 0.09733, 0.9347, 0.0984, 0.9186, 0.0857, 0.8994, 0.09951, 0.9018, 0.1111, 0.8952, 0.0984, 0.9186, 0.09951, 0.9018, 0.1011, 0.9571, 0.1394, 0.958, 0.1295, 0.9663, 0.0891, 0.9552, 0.08173, 0.9623, 0.07032, 0.9617, 0.0891, 0.9552, 0.0589, 0.9551, 0.0528, 0.9366, 0.1422, 0.9378, 0.1394, 0.958, 0.1011, 0.9571, 0.0984, 0.9186, 0.06112, 0.9166, 0.0857, 0.8994, 0.1111, 0.8952, 0.1333, 0.9193, 0.0984, 0.9186, 0.06112, 0.9166, 0.0984, 0.9186, 0.09733, 0.9347, 0.0528, 0.9366, 0.09733, 0.9347, 0.0984, 0.9186, 0.1333, 0.9193, 0.1422, 0.9378, 0.08173, 0.9623, 0.07032, 0.9617, 0.07032, 0.9617, 0.08173, 0.9623, 0.1422, 0.9378, 0.1394, 0.958, 0.1394, 0.958, 0.1422, 0.9378, 0.0891, 0.9552, 0.08173, 0.9623, 0.08173, 0.9623, 0.0891, 0.9552, 0.1295, 0.9663, 0.1129, 0.9656, 0.1129, 0.9656, 0.1295, 0.9663, 0.07032, 0.9617, 0.0589, 0.9551, 0.0589, 0.9551, 0.07032, 0.9617, 0.1129, 0.9656, 0.1011, 0.9571, 0.1011, 0.9571, 0.1129, 0.9656, 0.1394, 0.958, 0.1295, 0.9663, 0.1295, 0.9663, 0.1394, 0.958, 0.1009, 0.8812, 0.1111, 0.8952, 0.1111, 0.8952, 0.1009, 0.8812, 0.1011, 0.9571, 0.09625, 0.951, 0.09625, 0.951, 0.1011, 0.9571, 0.1111, 0.8952, 0.1333, 0.9193, 0.1333, 0.9193, 0.1111, 0.8952, 0.0589, 0.9551, 0.0528, 0.9366, 0.0528, 0.9366, 0.0589, 0.9551, 0.0528, 0.9366, 0.06112, 0.9166, 0.06112, 0.9166, 0.0528, 0.9366, 0.1333, 0.9193, 0.1422, 0.9378, 0.1422, 0.9378, 0.1333, 0.9193, 0.06112, 0.9166, 0.0857, 0.8994, 0.0857, 0.8994, 0.06112, 0.9166, 0.0857, 0.8994, 0.1009, 0.8812, 0.1009, 0.8812, 0.0857, 0.8994, 0.09625, 0.951, 0.0891, 0.9552, 0.0891, 0.9552, 0.09625, 0.951, 0.09625, 0.951, 0.0891, 0.9552, 0.0891, 0.9552, 0.09625, 0.951, 0.0857, 0.8994, 0.1009, 0.8812, 0.1009, 0.8812, 0.0857, 0.8994, 0.06112, 0.9166, 0.0857, 0.8994, 0.0857, 0.8994, 0.06112, 0.9166, 0.1333, 0.9193, 0.1422, 0.9378, 0.1422, 0.9378, 0.1333, 0.9193, 0.0528, 0.9366, 0.06112, 0.9166, 0.06112, 0.9166, 0.0528, 0.9366, 0.0589, 0.9551, 0.0528, 0.9366, 0.0528, 0.9366, 0.0589, 0.9551, 0.1111, 0.8952, 0.1333, 0.9193, 0.1333, 0.9193, 0.1111, 0.8952, 0.1011, 0.9571, 0.09625, 0.951, 0.09625, 0.951, 0.1011, 0.9571, 0.1009, 0.8812, 0.1111, 0.8952, 0.1111, 0.8952, 0.1009, 0.8812, 0.1394, 0.958, 0.1295, 0.9663, 0.1295, 0.9663, 0.1394, 0.958, 0.1129, 0.9656, 0.1011, 0.9571, 0.1011, 0.9571, 0.1129, 0.9656, 0.07032, 0.9617, 0.0589, 0.9551, 0.0589, 0.9551, 0.07032, 0.9617, 0.1295, 0.9663, 0.1129, 0.9656, 0.1129, 0.9656, 0.1295, 0.9663, 0.0891, 0.9552, 0.08173, 0.9623, 0.08173, 0.9623, 0.0891, 0.9552, 0.1422, 0.9378, 0.1394, 0.958, 0.1394, 0.958, 0.1422, 0.9378, 0.08173, 0.9623, 0.07032, 0.9617, 0.07032, 0.9617, 0.08173, 0.9623])
me_pickup_wine.materials.append(mat_wine)
me_pickup_wine.materials.append(mat_heart)
me_pickup_wine.use_remesh_fix_poles = True
me_pickup_wine.use_remesh_preserve_attributes = False
me_pickup_wine.use_mirror_x = True
me_pickup_wine.update()
me_fx_wine_bottle = bpy.data.meshes.new('fx-wine-bottle')
me_fx_wine_bottle.from_pydata([(1.655e-09, 0.133, -0.04484), (-0.03171, 0.133, -0.03171), (-0.04484, 0.133, -3.177e-09), (-0.03171, 0.133, 0.03171), (5.575e-09, 0.133, 0.04484), (0.03171, 0.133, 0.03171), (0.04484, 0.133, -5.671e-09), (0.03171, 0.133, -0.03171), (-3.495e-10, 0.2442, -0.03343), (-0.02364, 0.2442, -0.02364), (-0.03343, 0.2442, -8.427e-09), (-0.02364, 0.2442, 0.02364), (2.573e-09, 0.2442, 0.03343), (0.02364, 0.2442, 0.02364), (0.03343, 0.2442, -1.029e-08), (0.02364, 0.2442, -0.02364), (-1.551e-11, 0.2525, -0.04569), (-0.03231, 0.2525, -0.03231), (-0.04569, 0.2525, -8.26e-09), (-0.03231, 0.2525, 0.03231), (3.979e-09, 0.2525, 0.04569), (0.03231, 0.2525, 0.03231), (0.04569, 0.2525, -1.08e-08), (0.03231, 0.2525, -0.03231), (-9.019e-11, 0.286, -0.04062), (-0.02872, 0.286, -0.02872), (-0.04062, 0.286, -1.006e-08), (-0.02872, 0.286, 0.02872), (3.461e-09, 0.286, 0.04062), (0.02872, 0.286, 0.02872), (0.04062, 0.286, -1.232e-08), (0.02872, 0.286, -0.02872), (-2.961e-10, 0.0453, -0.11), (7.445e-10, 0.0995, -0.07217), (-3.887e-10, 0.07063, -0.1048), (-0.05103, 0.0995, -0.05103), (-0.07777, 0.0453, -0.07777), (-0.07408, 0.07063, -0.07408), (-0.07217, 0.0995, -8.656e-11), (-0.11, 0.0453, 2.851e-09), (-0.1048, 0.07063, 1.303e-09), (-0.05103, 0.0995, 0.05103), (-0.07777, 0.0453, 0.07777), (-0.07408, 0.07063, 0.07408), (7.054e-09, 0.0995, 0.07217), (9.346e-09, 0.0453, 0.11), (8.814e-09, 0.07063, 0.1048), (0.05103, 0.0995, 0.05103), (0.07777, 0.0453, 0.07777), (0.07408, 0.07063, 0.07408), (0.07217, 0.0995, -4.102e-09), (0.11, 0.0453, -3.262e-09), (0.1048, 0.07063, -4.517e-09), (0.05103, 0.0995, -0.05103), (0.07777, 0.0453, -0.07777), (0.07408, 0.07063, -0.07408), (-4.384e-10, -0.2965, -0.06259), (1.779e-11, -0.2877, -0.09528), (-0.06737, -0.2877, -0.06737), (-0.04426, -0.2965, -0.04426), (-0.09528, -0.2877, 1.688e-08), (-0.06259, -0.2965, 1.664e-08), (-0.06737, -0.2877, 0.06737), (-0.04426, -0.2965, 0.04426), (8.348e-09, -0.2877, 0.09528), (1.468e-08, -0.2965, 0.06259), (0.06737, -0.2877, 0.06737), (0.04426, -0.2965, 0.04426), (0.09528, -0.2877, 1.158e-08), (0.06259, -0.2965, 1.824e-08), (0.06737, -0.2877, -0.06737), (0.04426, -0.2965, -0.04426), (-3.292e-10, 0.286, -0.02638), (-0.01865, 0.286, -0.01865), (-0.02638, 0.286, -1.081e-08), (-0.01865, 0.286, 0.01865), (1.977e-09, 0.286, 0.02638), (0.01865, 0.286, 0.01865), (0.02638, 0.286, -1.228e-08), (0.01865, 0.286, -0.01865), (-0.06029, -0.2986, -0.06029), (-2.041e-10, -0.2986, -0.08527), (-0.08527, -0.2986, 1.719e-08), (-0.06029, -0.2986, 0.06029), (1.621e-08, -0.2986, 0.08527), (0.06029, -0.2986, 0.06029), (0.08527, -0.2986, 1.919e-08), (0.06029, -0.2986, -0.06029), (3.276e-09, 0.2484, 0.03956), (0.02797, 0.2484, 0.02797), (-0.03956, 0.2484, -8.343e-09), (-0.02797, 0.2484, 0.02797), (-1.825e-10, 0.2484, -0.03956), (-0.02797, 0.2484, -0.02797), (0.02797, 0.2484, -0.02797), (0.03956, 0.2484, -1.054e-08), (-0.01723, 0.133, 0.04161), (-0.01285, 0.2442, 0.03102), (-0.01756, 0.2525, 0.0424), (-0.01561, 0.286, 0.03769), (-0.04227, 0.0453, 0.1021), (-0.04027, 0.07063, 0.09722), (-0.02774, 0.0995, 0.06697), (-0.03277, -0.2986, 0.07912), (-0.03662, -0.2877, 0.08841), (-0.01014, 0.286, 0.02448), (-0.02406, -0.2965, 0.05807), (-0.01521, 0.2484, 0.03671), (0.01723, 0.133, 0.04161), (0.01285, 0.2442, 0.03102), (0.01756, 0.2525, 0.0424), (0.01561, 0.286, 0.03769), (0.04227, 0.0453, 0.1021), (0.04027, 0.07063, 0.09722), (0.02774, 0.0995, 0.06697), (0.03277, -0.2986, 0.07912), (0.03662, -0.2877, 0.08841), (0.01014, 0.286, 0.02448), (0.02406, -0.2965, 0.05807), (0.01521, 0.2484, 0.03671), (0.04161, 0.133, 0.01723), (0.03102, 0.2442, 0.01285), (0.0424, 0.2525, 0.01756), (0.03769, 0.286, 0.01561), (0.1021, 0.0453, 0.04227), (0.09722, 0.07063, 0.04027), (0.06697, 0.0995, 0.02774), (0.07912, -0.2986, 0.03277), (0.08841, -0.2877, 0.03662), (0.02448, 0.286, 0.01014), (0.05807, -0.2965, 0.02406), (0.03671, 0.2484, 0.01521), (0.04161, 0.133, -0.01723), (0.03102, 0.2442, -0.01285), (0.0424, 0.2525, -0.01756), (0.03769, 0.286, -0.01561), (0.1021, 0.0453, -0.04227), (0.09722, 0.07063, -0.04027), (0.06697, 0.0995, -0.02774), (0.07912, -0.2986, -0.03277), (0.08841, -0.2877, -0.03662), (0.02448, 0.286, -0.01014), (0.05807, -0.2965, -0.02406), (0.03671, 0.2484, -0.01521), (0.01723, 0.133, -0.04161), (0.01285, 0.2442, -0.03102), (0.01756, 0.2525, -0.0424), (0.01561, 0.286, -0.03769), (0.04227, 0.0453, -0.1021), (0.04027, 0.07063, -0.09722), (0.02774, 0.0995, -0.06697), (0.03277, -0.2986, -0.07912), (0.03662, -0.2877, -0.08841), (0.01014, 0.286, -0.02448), (0.02406, -0.2965, -0.05807), (0.01521, 0.2484, -0.03671), (-0.01723, 0.133, -0.04161), (-0.01285, 0.2442, -0.03102), (-0.01756, 0.2525, -0.0424), (-0.01561, 0.286, -0.03769), (-0.04227, 0.0453, -0.1021), (-0.04027, 0.07063, -0.09722), (-0.02774, 0.0995, -0.06697), (-0.03277, -0.2986, -0.07912), (-0.03662, -0.2877, -0.08841), (-0.01014, 0.286, -0.02448), (-0.02406, -0.2965, -0.05807), (-0.01521, 0.2484, -0.03671), (-0.04161, 0.133, -0.01723), (-0.03102, 0.2442, -0.01285), (-0.0424, 0.2525, -0.01756), (-0.03769, 0.286, -0.01561), (-0.1021, 0.0453, -0.04227), (-0.09722, 0.07063, -0.04027), (-0.06697, 0.0995, -0.02774), (-0.07912, -0.2986, -0.03277), (-0.08841, -0.2877, -0.03662), (-0.02448, 0.286, -0.01014), (-0.05807, -0.2965, -0.02406), (-0.03671, 0.2484, -0.01521), (-0.04161, 0.133, 0.01723), (-0.03102, 0.2442, 0.01285), (-0.0424, 0.2525, 0.01756), (-0.03769, 0.286, 0.01561), (-0.1021, 0.0453, 0.04227), (-0.09722, 0.07063, 0.04027), (-0.06697, 0.0995, 0.02774), (-0.07912, -0.2986, 0.03277), (-0.08841, -0.2877, 0.03662), (-0.02448, 0.286, 0.01014), (-0.05807, -0.2965, 0.02406), (-0.03671, 0.2484, 0.01521), (6.016e-12, -0.2752, -0.09583), (0.06776, -0.2752, -0.06776), (-0.06776, -0.2752, -0.06776), (-0.09583, -0.2752, 1.636e-08), (-0.06776, -0.2752, 0.06776), (8.385e-09, -0.2752, 0.09583), (0.06776, -0.2752, 0.06776), (0.09583, -0.2752, 1.103e-08), (-0.03683, -0.2752, 0.08892), (0.03683, -0.2752, 0.08892), (0.08892, -0.2752, 0.03683), (0.08892, -0.2752, -0.03683), (0.03683, -0.2752, -0.08892), (-0.03683, -0.2752, -0.08892), (-0.08892, -0.2752, -0.03683), (-0.08892, -0.2752, 0.03683)], [], [(126, 120, 5, 47), (102, 96, 3, 41), (150, 144, 7, 53), (174, 168, 1, 35), (138, 132, 6, 50), (114, 108, 4, 44), (186, 180, 2, 38), (200, 100, 42, 196), (206, 172, 36, 194), (205, 160, 32, 192), (203, 136, 51, 199), (201, 112, 45, 197), (207, 184, 39, 195), (202, 124, 48, 198), (132, 133, 14, 6), (108, 109, 12, 4), (180, 181, 10, 2), (156, 157, 8, 0), (144, 145, 15, 7), (120, 121, 13, 5), (96, 97, 11, 3), (168, 169, 9, 1), (119, 110, 20, 88), (191, 182, 18, 90), (167, 158, 16, 92), (155, 146, 23, 94), (131, 122, 21, 89), (107, 98, 19, 91), (179, 170, 17, 93), (143, 134, 22, 95), (134, 135, 30, 22), (110, 111, 28, 20), (182, 183, 26, 18), (158, 159, 24, 16), (146, 147, 31, 23), (122, 123, 29, 21), (98, 99, 27, 19), (170, 171, 25, 17), (160, 161, 34, 32), (161, 162, 33, 34), (172, 173, 37, 36), (173, 174, 35, 37), (184, 185, 40, 39), (185, 186, 38, 40), (100, 101, 43, 42), (101, 102, 41, 43), (112, 113, 46, 45), (113, 114, 44, 46), (124, 125, 49, 48), (125, 126, 47, 49), (136, 137, 52, 51), (137, 138, 50, 52), (148, 149, 55, 54), (149, 150, 53, 55), (162, 156, 0, 33), (204, 148, 54, 193), (163, 164, 57, 81), (175, 176, 58, 80), (187, 188, 60, 82), (103, 104, 62, 83), (115, 116, 64, 84), (127, 128, 66, 85), (139, 140, 68, 86), (151, 152, 70, 87), (59, 166, 56, 154, 71, 142, 69, 130, 67, 118, 65, 106, 63, 190, 61, 178), (123, 129, 77, 29), (99, 105, 75, 27), (171, 177, 73, 25), (135, 141, 78, 30), (111, 117, 76, 28), (183, 189, 74, 26), (159, 165, 72, 24), (147, 153, 79, 31), (166, 163, 81, 56), (178, 175, 80, 59), (190, 187, 82, 61), (106, 103, 83, 63), (118, 115, 84, 65), (130, 127, 85, 67), (142, 139, 86, 69), (154, 151, 87, 71), (133, 143, 95, 14), (169, 179, 93, 9), (97, 107, 91, 11), (121, 131, 89, 13), (145, 155, 94, 15), (157, 167, 92, 8), (181, 191, 90, 10), (109, 119, 88, 12), (12, 88, 107, 97), (65, 84, 103, 106), (28, 76, 105, 99), (84, 64, 104, 103), (46, 44, 102, 101), (45, 46, 101, 100), (20, 28, 99, 98), (88, 20, 98, 107), (4, 12, 97, 96), (197, 45, 100, 200), (44, 4, 96, 102), (13, 89, 119, 109), (67, 85, 115, 118), (29, 77, 117, 111), (85, 66, 116, 115), (49, 47, 114, 113), (48, 49, 113, 112), (21, 29, 111, 110), (89, 21, 110, 119), (5, 13, 109, 108), (198, 48, 112, 201), (47, 5, 108, 114), (14, 95, 131, 121), (69, 86, 127, 130), (30, 78, 129, 123), (86, 68, 128, 127), (52, 50, 126, 125), (51, 52, 125, 124), (22, 30, 123, 122), (95, 22, 122, 131), (6, 14, 121, 120), (199, 51, 124, 202), (50, 6, 120, 126), (15, 94, 143, 133), (71, 87, 139, 142), (31, 79, 141, 135), (87, 70, 140, 139), (55, 53, 138, 137), (54, 55, 137, 136), (23, 31, 135, 134), (94, 23, 134, 143), (7, 15, 133, 132), (193, 54, 136, 203), (53, 7, 132, 138), (8, 92, 155, 145), (56, 81, 151, 154), (24, 72, 153, 147), (81, 57, 152, 151), (192, 32, 148, 204), (34, 33, 150, 149), (32, 34, 149, 148), (16, 24, 147, 146), (92, 16, 146, 155), (0, 8, 145, 144), (33, 0, 144, 150), (9, 93, 167, 157), (59, 80, 163, 166), (25, 73, 165, 159), (80, 58, 164, 163), (35, 1, 156, 162), (37, 35, 162, 161), (36, 37, 161, 160), (17, 25, 159, 158), (93, 17, 158, 167), (1, 9, 157, 156), (194, 36, 160, 205), (10, 90, 179, 169), (61, 82, 175, 178), (26, 74, 177, 171), (82, 60, 176, 175), (40, 38, 174, 173), (39, 40, 173, 172), (18, 26, 171, 170), (90, 18, 170, 179), (2, 10, 169, 168), (195, 39, 172, 206), (38, 2, 168, 174), (11, 91, 191, 181), (63, 83, 187, 190), (27, 75, 189, 183), (83, 62, 188, 187), (43, 41, 186, 185), (42, 43, 185, 184), (19, 27, 183, 182), (91, 19, 182, 191), (3, 11, 181, 180), (196, 42, 184, 207), (41, 3, 180, 186), (62, 196, 207, 188), (60, 195, 206, 176), (58, 194, 205, 164), (57, 192, 204, 152), (70, 193, 203, 140), (68, 199, 202, 128), (66, 198, 201, 116), (64, 197, 200, 104), (152, 204, 193, 70), (128, 202, 198, 66), (188, 207, 195, 60), (116, 201, 197, 64), (140, 203, 199, 68), (164, 205, 192, 57), (176, 206, 194, 58), (104, 200, 196, 62), (165, 73, 177, 74, 189, 75, 105, 76, 117, 77, 129, 78, 141, 79, 153, 72)])
me_fx_wine_bottle.polygons.foreach_set('use_smooth', [True] * 194)
_k = set([(72, 153), (72, 165), (73, 165), (73, 177), (74, 177), (74, 189), (75, 105), (75, 189), (76, 105), (76, 117), (77, 117), (77, 129), (78, 129), (78, 141), (79, 141), (79, 153)])
me_fx_wine_bottle.attributes.new('sharp_edge', 'BOOLEAN', 'EDGE').data.foreach_set('value', [ (min(e.vertices), max(e.vertices)) in _k for e in me_fx_wine_bottle.edges])
_uv = me_fx_wine_bottle.uv_layers.new(name='UVMap')
_uv.uv.foreach_set('vector', [0.2045, 0.5751, 0.1543, 0.5777, 0.1533, 0.5572, 0.2028, 0.5421, 0.201, 0.3682, 0.1508, 0.3674, 0.1511, 0.3468, 0.2015, 0.3352, 0.2219, 0.7814, 0.172, 0.7873, 0.1696, 0.7669, 0.218, 0.7485, 0.2115, 0.1615, 0.1614, 0.1573, 0.1631, 0.1368, 0.2142, 0.1286, 0.2115, 0.6784, 0.1614, 0.6826, 0.1597, 0.6622, 0.2087, 0.6454, 0.201, 0.4717, 0.1508, 0.4726, 0.1504, 0.452, 0.2004, 0.4386, 0.2045, 0.2648, 0.1543, 0.2622, 0.1553, 0.2417, 0.2062, 0.2318, 0.6658, 0.3761, 0.2818, 0.3696, 0.2827, 0.3192, 0.6666, 0.3322, 0.6747, 0.2007, 0.292, 0.1683, 0.2962, 0.1181, 0.6784, 0.157, 0.6836, 0.1134, 0.3022, 0.06809, 0.3081, 0.01805, 0.6887, 0.06975, 0.6747, 0.6392, 0.292, 0.6716, 0.2878, 0.6214, 0.671, 0.5955, 0.6658, 0.4639, 0.2818, 0.4703, 0.281, 0.42, 0.6651, 0.42, 0.6688, 0.2883, 0.2852, 0.2689, 0.2878, 0.2185, 0.671, 0.2445, 0.6688, 0.5516, 0.2852, 0.5711, 0.2827, 0.5207, 0.6666, 0.5078, 0.1614, 0.6826, 0.02814, 0.6939, 0.02685, 0.6786, 0.1597, 0.6622, 0.1508, 0.4726, 0.01704, 0.4748, 0.01678, 0.4595, 0.1504, 0.452, 0.1543, 0.2622, 0.02074, 0.2555, 0.02151, 0.2402, 0.1553, 0.2417, 0.172, 0.05264, 0.03923, 0.03688, 0.04103, 0.02167, 0.1745, 0.03224, 0.172, 0.7873, 0.03923, 0.803, 0.03742, 0.7878, 0.1696, 0.7669, 0.1543, 0.5777, 0.02074, 0.5845, 0.01996, 0.5692, 0.1533, 0.5572, 0.1508, 0.3674, 0.01704, 0.3651, 0.0173, 0.3498, 0.1511, 0.3468, 0.1614, 0.1573, 0.02814, 0.146, 0.02943, 0.1308, 0.1631, 0.1368, 0.8759, 0.3198, 0.8679, 0.3225, 0.8613, 0.3026, 0.8701, 0.3026, 0.8966, 0.258, 0.8918, 0.2511, 0.9091, 0.2392, 0.9115, 0.2477, 0.9617, 0.2608, 0.9671, 0.2544, 0.9832, 0.2677, 0.9757, 0.2724, 0.9617, 0.3444, 0.9671, 0.3509, 0.9509, 0.3642, 0.9477, 0.356, 0.8966, 0.3473, 0.8918, 0.3542, 0.8746, 0.3423, 0.8816, 0.337, 0.8759, 0.2854, 0.8679, 0.2828, 0.8746, 0.2629, 0.8816, 0.2683, 0.9296, 0.2485, 0.93, 0.2401, 0.9509, 0.241, 0.9477, 0.2493, 0.9296, 0.3568, 0.93, 0.3651, 0.9091, 0.3661, 0.9115, 0.3575, 0.7691, 0.2978, 0.8079, 0.3093, 0.8027, 0.3271, 0.7632, 0.3179, 0.7548, 0.3801, 0.7953, 0.3824, 0.7942, 0.401, 0.7536, 0.401, 0.7596, 0.4634, 0.7995, 0.4565, 0.8027, 0.4748, 0.7632, 0.484, 0.7832, 0.5435, 0.8205, 0.5277, 0.8277, 0.5448, 0.7913, 0.5627, 0.7832, 0.2585, 0.8205, 0.2743, 0.8132, 0.2914, 0.775, 0.2778, 0.7596, 0.3385, 0.7995, 0.3455, 0.7963, 0.3638, 0.756, 0.3592, 0.7548, 0.4219, 0.7953, 0.4196, 0.7963, 0.4381, 0.756, 0.4428, 0.7691, 0.5041, 0.8079, 0.4927, 0.8132, 0.5105, 0.775, 0.5242, 0.3022, 0.06809, 0.2715, 0.06445, 0.2772, 0.01678, 0.3081, 0.01805, 0.2715, 0.06445, 0.2219, 0.05856, 0.2258, 0.02572, 0.2772, 0.01678, 0.292, 0.1683, 0.2612, 0.1657, 0.2653, 0.1179, 0.2962, 0.1181, 0.2612, 0.1657, 0.2115, 0.1615, 0.2142, 0.1286, 0.2653, 0.1179, 0.2852, 0.2689, 0.2544, 0.2673, 0.2568, 0.2194, 0.2878, 0.2185, 0.2544, 0.2673, 0.2045, 0.2648, 0.2062, 0.2318, 0.2568, 0.2194, 0.2818, 0.3696, 0.2509, 0.3691, 0.2517, 0.3211, 0.2827, 0.3192, 0.2509, 0.3691, 0.201, 0.3682, 0.2015, 0.3352, 0.2517, 0.3211, 0.2818, 0.4703, 0.2509, 0.4709, 0.2501, 0.4229, 0.281, 0.42, 0.2509, 0.4709, 0.201, 0.4717, 0.2004, 0.4386, 0.2501, 0.4229, 0.2852, 0.5711, 0.2544, 0.5726, 0.2519, 0.5247, 0.2827, 0.5207, 0.2544, 0.5726, 0.2045, 0.5751, 0.2028, 0.5421, 0.2519, 0.5247, 0.292, 0.6716, 0.2612, 0.6742, 0.2572, 0.6264, 0.2878, 0.6214, 0.2612, 0.6742, 0.2115, 0.6784, 0.2087, 0.6454, 0.2572, 0.6264, 0.3022, 0.7718, 0.2715, 0.7755, 0.2659, 0.7278, 0.2962, 0.7218, 0.2715, 0.7755, 0.2219, 0.7814, 0.218, 0.7485, 0.2659, 0.7278, 0.2219, 0.05856, 0.172, 0.05264, 0.1745, 0.03224, 0.2258, 0.02572, 0.6836, 0.7266, 0.3022, 0.7718, 0.2962, 0.7218, 0.6784, 0.683, 0.7154, 0.1171, 0.6984, 0.1151, 0.7036, 0.07176, 0.72, 0.07834, 0.7067, 0.2034, 0.6896, 0.202, 0.6933, 0.1585, 0.71, 0.1645, 0.7008, 0.2899, 0.6837, 0.2891, 0.6859, 0.2455, 0.7028, 0.2509, 0.6979, 0.3766, 0.6808, 0.3763, 0.6815, 0.3327, 0.6986, 0.3375, 0.6979, 0.4633, 0.6808, 0.4636, 0.68, 0.42, 0.6972, 0.4243, 0.7008, 0.55, 0.6837, 0.5509, 0.6815, 0.5073, 0.6989, 0.511, 0.7067, 0.6365, 0.6896, 0.638, 0.6859, 0.5945, 0.7034, 0.5976, 0.7154, 0.7228, 0.6984, 0.7248, 0.6933, 0.6815, 0.7108, 0.684, 0.8194, 0.1804, 0.7991, 0.1601, 0.7788, 0.1399, 0.7788, 0.1112, 0.7788, 0.08254, 0.7991, 0.06228, 0.8194, 0.04201, 0.848, 0.04201, 0.8767, 0.042, 0.897, 0.06228, 0.9172, 0.08255, 0.9172, 0.1112, 0.9172, 0.1399, 0.897, 0.1602, 0.8767, 0.1804, 0.848, 0.1804, 0.09349, 0.9334, 0.08235, 0.9223, 0.09089, 0.9137, 0.1066, 0.9202, 0.09349, 0.8699, 0.08235, 0.881, 0.0738, 0.8725, 0.08032, 0.8567, 0.02994, 0.8699, 0.04108, 0.881, 0.03253, 0.8895, 0.01678, 0.883, 0.06171, 0.9466, 0.06171, 0.9308, 0.0738, 0.9308, 0.08032, 0.9466, 0.1066, 0.9016, 0.09089, 0.9016, 0.09089, 0.8895, 0.1066, 0.883, 0.06171, 0.8567, 0.06171, 0.8725, 0.04963, 0.8725, 0.0431, 0.8567, 0.01678, 0.9016, 0.03253, 0.9016, 0.03253, 0.9137, 0.01678, 0.9202, 0.02994, 0.9334, 0.04108, 0.9223, 0.04963, 0.9308, 0.0431, 0.9466, 0.7991, 0.1601, 0.7813, 0.178, 0.7536, 0.1503, 0.7788, 0.1399, 0.848, 0.1804, 0.848, 0.2056, 0.8089, 0.2056, 0.8194, 0.1804, 0.897, 0.1602, 0.9148, 0.178, 0.8871, 0.2056, 0.8767, 0.1804, 0.9172, 0.1112, 0.9425, 0.1112, 0.9425, 0.1503, 0.9172, 0.1399, 0.897, 0.06228, 0.9148, 0.04445, 0.9425, 0.07212, 0.9172, 0.08255, 0.848, 0.04201, 0.848, 0.01678, 0.8872, 0.01679, 0.8767, 0.042, 0.7991, 0.06228, 0.7813, 0.04443, 0.8089, 0.01678, 0.8194, 0.04201, 0.7788, 0.1112, 0.7536, 0.1112, 0.7536, 0.07208, 0.7788, 0.08254, 0.9293, 0.3484, 0.9296, 0.3568, 0.9115, 0.3575, 0.914, 0.349, 0.9293, 0.2569, 0.9296, 0.2485, 0.9477, 0.2493, 0.9446, 0.2576, 0.8839, 0.2881, 0.8759, 0.2854, 0.8816, 0.2683, 0.8887, 0.2736, 0.9013, 0.3404, 0.8966, 0.3473, 0.8816, 0.337, 0.8887, 0.3317, 0.9564, 0.338, 0.9617, 0.3444, 0.9477, 0.356, 0.9446, 0.3477, 0.9564, 0.2673, 0.9617, 0.2608, 0.9757, 0.2724, 0.9682, 0.2771, 0.9013, 0.2649, 0.8966, 0.258, 0.9115, 0.2477, 0.914, 0.2562, 0.8839, 0.3172, 0.8759, 0.3198, 0.8701, 0.3026, 0.879, 0.3026, 0.879, 0.3026, 0.8701, 0.3026, 0.8759, 0.2854, 0.8839, 0.2881, 0.9172, 0.08255, 0.9425, 0.07212, 0.9425, 0.1112, 0.9172, 0.1112, 0.1066, 0.883, 0.09089, 0.8895, 0.08235, 0.881, 0.09349, 0.8699, 0.6972, 0.4157, 0.68, 0.42, 0.6808, 0.3763, 0.6979, 0.3766, 0.2501, 0.4171, 0.2004, 0.4013, 0.201, 0.3682, 0.2509, 0.3691, 0.281, 0.42, 0.2501, 0.4171, 0.2509, 0.3691, 0.2818, 0.3696, 0.7536, 0.401, 0.7942, 0.401, 0.7953, 0.4196, 0.7548, 0.4219, 0.8701, 0.3026, 0.8613, 0.3026, 0.8679, 0.2828, 0.8759, 0.2854, 0.1504, 0.3879, 0.01678, 0.3804, 0.01704, 0.3651, 0.1508, 0.3674, 0.6651, 0.42, 0.281, 0.42, 0.2818, 0.3696, 0.6658, 0.3761, 0.2004, 0.4013, 0.1504, 0.3879, 0.1508, 0.3674, 0.201, 0.3682, 0.8887, 0.3317, 0.8816, 0.337, 0.8759, 0.3198, 0.8839, 0.3172, 0.8767, 0.042, 0.8872, 0.01679, 0.9148, 0.04445, 0.897, 0.06228, 0.1066, 0.9202, 0.09089, 0.9137, 0.09089, 0.9016, 0.1066, 0.9016, 0.6986, 0.5024, 0.6815, 0.5073, 0.6808, 0.4636, 0.6979, 0.4633, 0.2517, 0.5189, 0.2015, 0.5048, 0.201, 0.4717, 0.2509, 0.4709, 0.2827, 0.5207, 0.2517, 0.5189, 0.2509, 0.4709, 0.2818, 0.4703, 0.756, 0.3592, 0.7963, 0.3638, 0.7953, 0.3824, 0.7548, 0.3801, 0.8816, 0.337, 0.8746, 0.3423, 0.8679, 0.3225, 0.8759, 0.3198, 0.1511, 0.4931, 0.0173, 0.4901, 0.01704, 0.4748, 0.1508, 0.4726, 0.6666, 0.5078, 0.2827, 0.5207, 0.2818, 0.4703, 0.6658, 0.4639, 0.2015, 0.5048, 0.1511, 0.4931, 0.1508, 0.4726, 0.201, 0.4717, 0.914, 0.349, 0.9115, 0.3575, 0.8966, 0.3473, 0.9013, 0.3404, 0.8194, 0.04201, 0.8089, 0.01678, 0.848, 0.01678, 0.848, 0.04201, 0.08032, 0.9466, 0.0738, 0.9308, 0.08235, 0.9223, 0.09349, 0.9334, 0.7028, 0.589, 0.6859, 0.5945, 0.6837, 0.5509, 0.7008, 0.55, 0.2568, 0.6206, 0.2062, 0.6082, 0.2045, 0.5751, 0.2544, 0.5726, 0.2878, 0.6214, 0.2568, 0.6206, 0.2544, 0.5726, 0.2852, 0.5711, 0.7632, 0.3179, 0.8027, 0.3271, 0.7995, 0.3455, 0.7596, 0.3385, 0.9115, 0.3575, 0.9091, 0.3661, 0.8918, 0.3542, 0.8966, 0.3473, 0.1553, 0.5982, 0.02151, 0.5997, 0.02074, 0.5845, 0.1543, 0.5777, 0.671, 0.5955, 0.2878, 0.6214, 0.2852, 0.5711, 0.6688, 0.5516, 0.2062, 0.6082, 0.1553, 0.5982, 0.1543, 0.5777, 0.2045, 0.5751, 0.9446, 0.3477, 0.9477, 0.356, 0.9296, 0.3568, 0.9293, 0.3484, 0.7788, 0.08254, 0.7536, 0.07208, 0.7813, 0.04443, 0.7991, 0.06228, 0.0431, 0.9466, 0.04963, 0.9308, 0.06171, 0.9308, 0.06171, 0.9466, 0.71, 0.6754, 0.6933, 0.6815, 0.6896, 0.638, 0.7067, 0.6365, 0.2653, 0.722, 0.2142, 0.7113, 0.2115, 0.6784, 0.2612, 0.6742, 0.2962, 0.7218, 0.2653, 0.722, 0.2612, 0.6742, 0.292, 0.6716, 0.775, 0.2778, 0.8132, 0.2914, 0.8079, 0.3093, 0.7691, 0.2978, 0.9477, 0.356, 0.9509, 0.3642, 0.93, 0.3651, 0.9296, 0.3568, 0.1631, 0.7031, 0.02943, 0.7092, 0.02814, 0.6939, 0.1614, 0.6826, 0.6784, 0.683, 0.2962, 0.7218, 0.292, 0.6716, 0.6747, 0.6392, 0.2142, 0.7113, 0.1631, 0.7031, 0.1614, 0.6826, 0.2115, 0.6784, 0.9682, 0.3282, 0.9757, 0.3329, 0.9617, 0.3444, 0.9564, 0.338, 0.7788, 0.1399, 0.7536, 0.1503, 0.7536, 0.1112, 0.7788, 0.1112, 0.01678, 0.9202, 0.03253, 0.9137, 0.04108, 0.9223, 0.02994, 0.9334, 0.72, 0.7616, 0.7036, 0.7682, 0.6984, 0.7248, 0.7154, 0.7228, 0.6887, 0.7702, 0.3081, 0.8219, 0.3022, 0.7718, 0.6836, 0.7266, 0.2772, 0.8231, 0.2258, 0.8142, 0.2219, 0.7814, 0.2715, 0.7755, 0.3081, 0.8219, 0.2772, 0.8231, 0.2715, 0.7755, 0.3022, 0.7718, 0.7913, 0.2392, 0.8277, 0.2572, 0.8205, 0.2743, 0.7832, 0.2585, 0.9757, 0.3329, 0.9832, 0.3376, 0.9671, 0.3509, 0.9617, 0.3444, 0.1745, 0.8077, 0.04103, 0.8183, 0.03923, 0.803, 0.172, 0.7873, 0.2258, 0.8142, 0.1745, 0.8077, 0.172, 0.7873, 0.2219, 0.7814, 0.9446, 0.2576, 0.9477, 0.2493, 0.9617, 0.2608, 0.9564, 0.2673, 0.8194, 0.1804, 0.8089, 0.2056, 0.7813, 0.178, 0.7991, 0.1601, 0.01678, 0.883, 0.03253, 0.8895, 0.03253, 0.9016, 0.01678, 0.9016, 0.7108, 0.1559, 0.6933, 0.1585, 0.6984, 0.1151, 0.7154, 0.1171, 0.218, 0.0914, 0.1696, 0.07304, 0.172, 0.05264, 0.2219, 0.05856, 0.2659, 0.1121, 0.218, 0.0914, 0.2219, 0.05856, 0.2715, 0.06445, 0.2962, 0.1181, 0.2659, 0.1121, 0.2715, 0.06445, 0.3022, 0.06809, 0.775, 0.5242, 0.8132, 0.5105, 0.8205, 0.5277, 0.7832, 0.5435, 0.9477, 0.2493, 0.9509, 0.241, 0.9671, 0.2544, 0.9617, 0.2608, 0.1696, 0.07304, 0.03742, 0.05209, 0.03923, 0.03688, 0.172, 0.05264, 0.6784, 0.157, 0.2962, 0.1181, 0.3022, 0.06809, 0.6836, 0.1134, 0.914, 0.2562, 0.9115, 0.2477, 0.9296, 0.2485, 0.9293, 0.2569, 0.8767, 0.1804, 0.8871, 0.2056, 0.848, 0.2056, 0.848, 0.1804, 0.0431, 0.8567, 0.04963, 0.8725, 0.04108, 0.881, 0.02994, 0.8699, 0.7034, 0.2423, 0.6859, 0.2455, 0.6896, 0.202, 0.7067, 0.2034, 0.2572, 0.2136, 0.2087, 0.1945, 0.2115, 0.1615, 0.2612, 0.1657, 0.2878, 0.2185, 0.2572, 0.2136, 0.2612, 0.1657, 0.292, 0.1683, 0.7632, 0.484, 0.8027, 0.4748, 0.8079, 0.4927, 0.7691, 0.5041, 0.9115, 0.2477, 0.9091, 0.2392, 0.93, 0.2401, 0.9296, 0.2485, 0.1597, 0.1778, 0.02685, 0.1613, 0.02814, 0.146, 0.1614, 0.1573, 0.671, 0.2445, 0.2878, 0.2185, 0.292, 0.1683, 0.6747, 0.2007, 0.2087, 0.1945, 0.1597, 0.1778, 0.1614, 0.1573, 0.2115, 0.1615, 0.8887, 0.2736, 0.8816, 0.2683, 0.8966, 0.258, 0.9013, 0.2649, 0.9172, 0.1399, 0.9425, 0.1503, 0.9148, 0.178, 0.897, 0.1602, 0.08032, 0.8567, 0.0738, 0.8725, 0.06171, 0.8725, 0.06171, 0.8567, 0.6989, 0.3289, 0.6815, 0.3327, 0.6837, 0.2891, 0.7008, 0.2899, 0.2519, 0.3152, 0.2028, 0.2978, 0.2045, 0.2648, 0.2544, 0.2673, 0.2827, 0.3192, 0.2519, 0.3152, 0.2544, 0.2673, 0.2852, 0.2689, 0.756, 0.4428, 0.7963, 0.4381, 0.7995, 0.4565, 0.7596, 0.4634, 0.8816, 0.2683, 0.8746, 0.2629, 0.8918, 0.2511, 0.8966, 0.258, 0.1533, 0.2828, 0.01996, 0.2708, 0.02074, 0.2555, 0.1543, 0.2622, 0.6666, 0.3322, 0.2827, 0.3192, 0.2852, 0.2689, 0.6688, 0.2883, 0.2028, 0.2978, 0.1533, 0.2828, 0.1543, 0.2622, 0.2045, 0.2648, 0.6815, 0.3327, 0.6666, 0.3322, 0.6688, 0.2883, 0.6837, 0.2891, 0.6859, 0.2455, 0.671, 0.2445, 0.6747, 0.2007, 0.6896, 0.202, 0.6933, 0.1585, 0.6784, 0.157, 0.6836, 0.1134, 0.6984, 0.1151, 0.7036, 0.7682, 0.6887, 0.7702, 0.6836, 0.7266, 0.6984, 0.7248, 0.6933, 0.6815, 0.6784, 0.683, 0.6747, 0.6392, 0.6896, 0.638, 0.6859, 0.5945, 0.671, 0.5955, 0.6688, 0.5516, 0.6837, 0.5509, 0.6815, 0.5073, 0.6666, 0.5078, 0.6658, 0.4639, 0.6808, 0.4636, 0.68, 0.42, 0.6651, 0.42, 0.6658, 0.3761, 0.6808, 0.3763, 0.6984, 0.7248, 0.6836, 0.7266, 0.6784, 0.683, 0.6933, 0.6815, 0.6837, 0.5509, 0.6688, 0.5516, 0.6666, 0.5078, 0.6815, 0.5073, 0.6837, 0.2891, 0.6688, 0.2883, 0.671, 0.2445, 0.6859, 0.2455, 0.6808, 0.4636, 0.6658, 0.4639, 0.6651, 0.42, 0.68, 0.42, 0.6896, 0.638, 0.6747, 0.6392, 0.671, 0.5955, 0.6859, 0.5945, 0.6984, 0.1151, 0.6836, 0.1134, 0.6887, 0.06975, 0.7036, 0.07176, 0.6896, 0.202, 0.6747, 0.2007, 0.6784, 0.157, 0.6933, 0.1585, 0.6808, 0.3763, 0.6658, 0.3761, 0.6666, 0.3322, 0.6815, 0.3327, 0.03253, 0.9016, 0.03253, 0.8895, 0.04108, 0.881, 0.04963, 0.8725, 0.06171, 0.8725, 0.0738, 0.8725, 0.08235, 0.881, 0.09089, 0.8895, 0.09089, 0.9016, 0.09089, 0.9137, 0.08235, 0.9223, 0.0738, 0.9308, 0.06171, 0.9308, 0.04963, 0.9308, 0.04108, 0.9223, 0.03253, 0.9137])
me_fx_wine_bottle.materials.append(mat_wine)
me_fx_wine_bottle.use_remesh_fix_poles = True
me_fx_wine_bottle.use_remesh_preserve_attributes = False
me_fx_wine_bottle.use_mirror_x = True
me_fx_wine_bottle.update()
me_fx_wine_cork = bpy.data.meshes.new('fx-wine-cork')
me_fx_wine_cork.from_pydata([(-3.492e-10, -0.04159, -0.02638), (-0.01865, -0.04159, -0.01865), (-0.02638, -0.04159, 2.366e-09), (-0.01865, -0.04159, 0.01865), (-3.492e-10, -0.04159, 0.02638), (0.01865, -0.04159, 0.01865), (0.02638, -0.04159, 2.366e-09), (0.01865, -0.04159, -0.01865), (-3.795e-10, 0.04159, -0.03215), (-0.02273, 0.04159, -0.02273), (-0.03215, 0.04159, -1.053e-09), (-0.02273, 0.04159, 0.02273), (2.431e-09, 0.04159, 0.03215), (0.02273, 0.04159, 0.02273), (0.03215, 0.04159, -2.842e-09), (0.02273, 0.04159, -0.02273), (-0.01014, -0.04159, 0.02448), (-0.01236, 0.04159, 0.02983), (0.01014, -0.04159, 0.02448), (0.01236, 0.04159, 0.02983), (0.02448, -0.04159, 0.01014), (0.02983, 0.04159, 0.01236), (0.02448, -0.04159, -0.01014), (0.02983, 0.04159, -0.01236), (0.01014, -0.04159, -0.02448), (0.01236, 0.04159, -0.02983), (-0.01014, -0.04159, -0.02448), (-0.01236, 0.04159, -0.02983), (-0.02448, -0.04159, -0.01014), (-0.02983, 0.04159, -0.01236), (-0.02448, -0.04159, 0.01014), (-0.02983, 0.04159, 0.01236)], [], [(24, 0, 8, 25), (18, 5, 13, 19), (28, 2, 10, 29), (16, 4, 12, 17), (26, 1, 9, 27), (20, 6, 14, 21), (30, 3, 11, 31), (22, 7, 15, 23), (8, 27, 9, 29, 10, 31, 11, 17, 12, 19, 13, 21, 14, 23, 15, 25), (3, 16, 17, 11), (4, 18, 19, 12), (5, 20, 21, 13), (6, 22, 23, 14), (7, 24, 25, 15), (0, 26, 27, 8), (1, 28, 29, 9), (2, 30, 31, 10), (26, 0, 24, 7, 22, 6, 20, 5, 18, 4, 16, 3, 30, 2, 28, 1)])
me_fx_wine_cork.polygons.foreach_set('use_smooth', [True] * 18)
_k = set([(0, 24), (0, 26), (1, 26), (1, 28), (2, 28), (2, 30), (3, 16), (3, 30), (4, 16), (4, 18), (5, 18), (5, 20), (6, 20), (6, 22), (7, 22), (7, 24), (8, 25), (8, 27), (9, 27), (9, 29), (10, 29), (10, 31), (11, 17), (11, 31), (12, 17), (12, 19), (13, 19), (13, 21), (14, 21), (14, 23), (15, 23), (15, 25)])
me_fx_wine_cork.attributes.new('sharp_edge', 'BOOLEAN', 'EDGE').data.foreach_set('value', [ (min(e.vertices), max(e.vertices)) in _k for e in me_fx_wine_cork.edges])
_uv = me_fx_wine_cork.uv_layers.new(name='UVMap')
_uv.uv.foreach_set('vector', [0.824, 0.6284, 0.8201, 0.6398, 0.766, 0.6242, 0.7707, 0.6102, 0.8128, 0.7475, 0.8145, 0.7595, 0.7591, 0.77, 0.7571, 0.7554, 0.8128, 0.6753, 0.8111, 0.6873, 0.755, 0.682, 0.7571, 0.6674, 0.8105, 0.7235, 0.8111, 0.7356, 0.755, 0.7409, 0.7543, 0.7261, 0.8173, 0.6516, 0.8145, 0.6633, 0.7591, 0.6528, 0.7625, 0.6385, 0.8173, 0.7713, 0.8201, 0.783, 0.766, 0.7987, 0.7625, 0.7843, 0.8105, 0.6994, 0.81, 0.7114, 0.7536, 0.7114, 0.7543, 0.6967, 0.824, 0.7945, 0.8279, 0.8059, 0.7755, 0.8266, 0.7707, 0.8126, 0.2113, 0.8775, 0.2113, 0.8923, 0.2113, 0.907, 0.2009, 0.9174, 0.1905, 0.9278, 0.1758, 0.9278, 0.161, 0.9278, 0.1506, 0.9174, 0.1402, 0.907, 0.1402, 0.8923, 0.1402, 0.8775, 0.1506, 0.8671, 0.161, 0.8567, 0.1758, 0.8567, 0.1905, 0.8567, 0.2009, 0.8671, 0.81, 0.7114, 0.8105, 0.7235, 0.7543, 0.7261, 0.7536, 0.7114, 0.8111, 0.7356, 0.8128, 0.7475, 0.7571, 0.7554, 0.755, 0.7409, 0.8145, 0.7595, 0.8173, 0.7713, 0.7625, 0.7843, 0.7591, 0.77, 0.8201, 0.783, 0.824, 0.7945, 0.7707, 0.8126, 0.766, 0.7987, 0.8279, 0.617, 0.824, 0.6284, 0.7707, 0.6102, 0.7755, 0.5963, 0.8201, 0.6398, 0.8173, 0.6516, 0.7625, 0.6385, 0.766, 0.6242, 0.8145, 0.6633, 0.8128, 0.6753, 0.7571, 0.6674, 0.7591, 0.6528, 0.8111, 0.6873, 0.8105, 0.6994, 0.7543, 0.6967, 0.755, 0.682, 0.8173, 0.6516, 0.8201, 0.6398, 0.824, 0.6284, 0.8279, 0.8059, 0.824, 0.7945, 0.8201, 0.783, 0.8173, 0.7713, 0.8145, 0.7595, 0.8128, 0.7475, 0.8111, 0.7356, 0.8105, 0.7235, 0.81, 0.7114, 0.8105, 0.6994, 0.8111, 0.6873, 0.8128, 0.6753, 0.8145, 0.6633])
me_fx_wine_cork.materials.append(mat_wine)
me_fx_wine_cork.use_remesh_fix_poles = True
me_fx_wine_cork.use_remesh_preserve_attributes = False
me_fx_wine_cork.use_mirror_x = True
me_fx_wine_cork.update()

# ---- objects
ob_pickup_wine = bpy.data.objects.new('pickup-wine', me_pickup_wine)
ob_fx_wine_bottle = bpy.data.objects.new('fx-wine-bottle', me_fx_wine_bottle)
ob_fx_wine_cork = bpy.data.objects.new('fx-wine-cork', me_fx_wine_cork)

# ---- transforms, parenting, visibility, modifiers, constraints
ob_pickup_wine.location = (0.0, 0.0, 0.0)
ob_pickup_wine.rotation_euler = (1.571, -0.0, 0.0)
ob_pickup_wine.use_mesh_mirror_x = True
_m = ob_pickup_wine.modifiers.new('EdgeSplit', 'EDGE_SPLIT')
_m.use_edge_angle = False
ob_fx_wine_bottle.location = (1.0, 0.0, 0.0)
ob_fx_wine_bottle.rotation_euler = (1.571, -0.0, 0.0)
ob_fx_wine_bottle.use_mesh_mirror_x = True
_m = ob_fx_wine_bottle.modifiers.new('EdgeSplit', 'EDGE_SPLIT')
_m.use_edge_angle = False
ob_fx_wine_cork.location = (1.0, -1.142e-09, 0.2911)
ob_fx_wine_cork.rotation_euler = (1.571, -0.0, 0.0)
ob_fx_wine_cork.use_mesh_mirror_x = True
_m = ob_fx_wine_cork.modifiers.new('EdgeSplit', 'EDGE_SPLIT')
_m.use_edge_angle = False

# ---- collection membership
col_collection.objects.link(ob_pickup_wine)
col_collection.objects.link(ob_fx_wine_bottle)
col_collection.objects.link(ob_fx_wine_cork)

# ---- scene / render settings (as saved in the file)
scene.frame_start = 1; scene.frame_end = 250; scene.frame_set(1)
scene.render.engine = 'CYCLES'
scene.cycles.use_denoising = False
scene.cycles.samples = 128
scene.cycles.sampling_pattern = 'TABULATED_SOBOL'
scene.cycles.use_adaptive_sampling = False
scene.cycles.use_light_tree = False
scene.view_settings.view_transform = 'Filmic'
bpy.context.view_layer.update()

# ---- added for rendering (the .blend has no active camera and no usable light): camera, sun
cam_auto = bpy.data.cameras.new('AutoCamera')
cam_auto.lens = 50.0
cam_auto.sensor_width = 36.0
cam_auto.clip_end = 1000.0
ob_auto_camera = bpy.data.objects.new('AutoCamera', cam_auto)
scene.collection.objects.link(ob_auto_camera)
ob_auto_camera.location = (1.78712, -1.54454, 1.04673)
ob_auto_camera.rotation_euler = (1.09748, -7.21219e-08, 0.694738)
scene.camera = ob_auto_camera
light_auto_sun = bpy.data.lights.new('AutoSun', 'SUN')
light_auto_sun.energy = 3.0
light_auto_sun.angle = 0.0523599
ob_auto_sun = bpy.data.objects.new('AutoSun', light_auto_sun)
scene.collection.objects.link(ob_auto_sun)
ob_auto_sun.rotation_euler = (0.872665, 0.174533, 0.523599)
bpy.context.view_layer.update()
